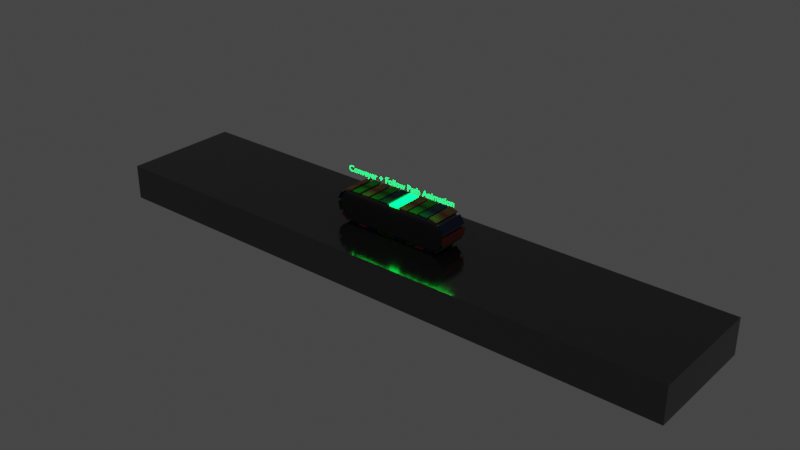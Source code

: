# Source: Conveyer.blend  (saved by Blender 3.6.11; exported with 4.5.12 LTS)
import bpy
from mathutils import Matrix  # noqa: F401  (used for matrix-valued properties, if any)

bpy.ops.wm.read_factory_settings(use_empty=True)
scene = bpy.context.scene
scene.name = 'Scene'

# ---- collections
col_collection_1 = bpy.data.collections.new('Collection 1'); scene.collection.children.link(col_collection_1)
col_collection_1.hide_render = True
col_collection_2 = bpy.data.collections.new('Collection 2'); scene.collection.children.link(col_collection_2)
col_collection_2.hide_render = True
col_collection_3 = bpy.data.collections.new('Collection 3'); scene.collection.children.link(col_collection_3)

# ---- materials (node trees are filled in below, after node groups)
mat_red = bpy.data.materials.new('red')
mat_red.use_transparent_shadow = False
mat_green = bpy.data.materials.new('green')
mat_green.use_transparent_shadow = False
mat_material = bpy.data.materials.new('Material')
mat_material.use_transparent_shadow = False
mat_blue = bpy.data.materials.new('blue')
mat_blue.alpha_threshold = 0.0
mat_blue.use_transparent_shadow = False
mat_blue.roughness = 0.5
mat_blue.line_color = (0.0, 0.0, 0.0, 1.0)
mat_text = bpy.data.materials.new('text')
mat_text.use_transparent_shadow = False

# ---- node groups
ng_auto_smooth = bpy.data.node_groups.new('Auto Smooth', 'GeometryNodeTree')
_s = ng_auto_smooth.interface.new_socket(name='Geometry', in_out='OUTPUT', socket_type='NodeSocketGeometry')
_s = ng_auto_smooth.interface.new_socket(name='Geometry', in_out='INPUT', socket_type='NodeSocketGeometry')
_s = ng_auto_smooth.interface.new_socket(name='Angle', in_out='INPUT', socket_type='NodeSocketFloat')
_s.subtype = 'ANGLE'
_s.min_value = 0.0
_s.max_value = 3.142
ng_auto_smooth.is_modifier = True
_N = ng_auto_smooth.nodes; _L = ng_auto_smooth.links
n0 = _N.new('NodeGroupOutput'); n0.name = 'Group Output'; n0.location = (480, -100)
n1 = _N.new('NodeGroupInput'); n1.name = 'Group Input'; n1.location = (-420, -300)
n2 = _N.new('NodeGroupInput'); n2.name = 'Group Input.001'; n2.location = (-60, -100)
n3 = _N.new('GeometryNodeSetShadeSmooth'); n3.name = 'Set Shade Smooth'; n3.location = (120, -100)
n3.domain = 'EDGE'
n4 = _N.new('GeometryNodeSetShadeSmooth'); n4.name = 'Set Shade Smooth.001'; n4.location = (300, -100)
n5 = _N.new('GeometryNodeInputMeshEdgeAngle'); n5.name = 'Edge Angle'; n5.location = (-420, -220)
n6 = _N.new('GeometryNodeInputEdgeSmooth'); n6.name = 'Is Edge Smooth'; n6.location = (-60, -160)
n7 = _N.new('GeometryNodeInputShadeSmooth'); n7.name = 'Is Face Smooth'; n7.location = (-240, -340)
n8 = _N.new('FunctionNodeBooleanMath'); n8.name = 'Boolean Math'; n8.location = (-60, -220)
n9 = _N.new('FunctionNodeCompare'); n9.name = 'Compare'; n9.location = (-240, -180)
n9.operation = 'LESS_EQUAL'
_L.new(n5.outputs[0], n9.inputs[0])
_L.new(n4.outputs[0], n0.inputs[0])
_L.new(n1.outputs[1], n9.inputs[1])
_L.new(n9.outputs[0], n8.inputs[0])
_L.new(n7.outputs[0], n8.inputs[1])
_L.new(n2.outputs[0], n3.inputs[0])
_L.new(n6.outputs[0], n3.inputs[1])
_L.new(n3.outputs[0], n4.inputs[0])
_L.new(n8.outputs[0], n3.inputs[2])
n0.is_active_output = True

# ---- material node trees
mat_red.use_nodes = True; mat_red.node_tree.nodes.clear()
_N = mat_red.node_tree.nodes; _L = mat_red.node_tree.links
n0 = _N.new('ShaderNodeBsdfPrincipled'); n0.name = 'Principled BSDF'; n0.location = (10, 300)
n0.distribution = 'GGX'
n0.subsurface_method = 'RANDOM_WALK_SKIN'
n0.inputs[0].default_value = (0.3685, 0.0517, 0.04558, 1.0)
n0.inputs[3].default_value = 1.45
n0.inputs[27].default_value = (0.0, 0.0, 0.0, 1.0)
n0.inputs[28].default_value = 1.0
n1 = _N.new('ShaderNodeOutputMaterial'); n1.name = 'Material Output'; n1.location = (300, 300)
_L.new(n0.outputs[0], n1.inputs[0])
n1.is_active_output = True
mat_green.use_nodes = True; mat_green.node_tree.nodes.clear()
_N = mat_green.node_tree.nodes; _L = mat_green.node_tree.links
n0 = _N.new('ShaderNodeBsdfPrincipled'); n0.name = 'Principled BSDF'; n0.location = (10, 300)
n0.distribution = 'GGX'
n0.subsurface_method = 'RANDOM_WALK_SKIN'
n0.inputs[0].default_value = (0.005838, 0.1293, 0.003297, 1.0)
n0.inputs[3].default_value = 1.45
n0.inputs[27].default_value = (0.0, 0.0, 0.0, 1.0)
n0.inputs[28].default_value = 1.0
n1 = _N.new('ShaderNodeOutputMaterial'); n1.name = 'Material Output'; n1.location = (300, 300)
_L.new(n0.outputs[0], n1.inputs[0])
n1.is_active_output = True
mat_material.use_nodes = True; mat_material.node_tree.nodes.clear()
_N = mat_material.node_tree.nodes; _L = mat_material.node_tree.links
n0 = _N.new('ShaderNodeBsdfPrincipled'); n0.name = 'Principled BSDF'; n0.location = (10, 300)
n0.distribution = 'GGX'
n0.subsurface_method = 'RANDOM_WALK_SKIN'
n0.inputs[0].default_value = (0.1439, 0.1439, 0.1439, 1.0)
n0.inputs[1].default_value = 0.8629
n0.inputs[2].default_value = 0.1296
n0.inputs[3].default_value = 1.45
n0.inputs[27].default_value = (0.0, 0.0, 0.0, 1.0)
n0.inputs[28].default_value = 1.0
n1 = _N.new('ShaderNodeOutputMaterial'); n1.name = 'Material Output'; n1.location = (300, 300)
_L.new(n0.outputs[0], n1.inputs[0])
n1.is_active_output = True
mat_blue.use_nodes = True; mat_blue.node_tree.nodes.clear()
_N = mat_blue.node_tree.nodes; _L = mat_blue.node_tree.links
n0 = _N.new('ShaderNodeOutputMaterial'); n0.name = 'Material Output'; n0.location = (300, 300)
n1 = _N.new('ShaderNodeBsdfPrincipled'); n1.name = 'Principled BSDF'; n1.location = (10, 300)
n1.distribution = 'GGX'
n1.subsurface_method = 'RANDOM_WALK_SKIN'
n1.inputs[0].default_value = (0.003745, 0.01548, 0.1123, 1.0)
n1.inputs[3].default_value = 1.45
n1.inputs[27].default_value = (0.0, 0.0, 0.0, 1.0)
n1.inputs[28].default_value = 1.0
_L.new(n1.outputs[0], n0.inputs[0])
n0.is_active_output = True
mat_text.use_nodes = True; mat_text.node_tree.nodes.clear()
_N = mat_text.node_tree.nodes; _L = mat_text.node_tree.links
n0 = _N.new('ShaderNodeBsdfPrincipled'); n0.name = 'Principled BSDF'; n0.location = (10, 300)
n0.distribution = 'GGX'
n0.subsurface_method = 'RANDOM_WALK_SKIN'
n0.inputs[0].default_value = (0.003153, 0.1189, 0.0, 1.0)
n0.inputs[3].default_value = 1.45
n0.inputs[27].default_value = (0.0, 1.0, 0.05899, 1.0)
n0.inputs[28].default_value = 10.1
n1 = _N.new('ShaderNodeOutputMaterial'); n1.name = 'Material Output'; n1.location = (300, 300)
_L.new(n0.outputs[0], n1.inputs[0])
n1.is_active_output = True

# ---- world
world_world = bpy.data.worlds.new('World'); scene.world = world_world
world_world.use_nodes = True; world_world.node_tree.nodes.clear()
_N = world_world.node_tree.nodes; _L = world_world.node_tree.links
n0 = _N.new('ShaderNodeOutputWorld'); n0.name = 'World Output'; n0.location = (300, 300)
n1 = _N.new('ShaderNodeBackground'); n1.name = 'Background'; n1.location = (10, 300)
n1.inputs[0].default_value = (0.05088, 0.05088, 0.05088, 1.0)
_L.new(n1.outputs[0], n0.inputs[0])
n0.is_active_output = True
world_world.color = (0.05088, 0.05088, 0.05088)
world_world.use_sun_shadow = False
world_world.sun_shadow_jitter_overblur = 0.0

# ---- meshes
me_cube_001 = bpy.data.meshes.new('Cube.001')
me_cube_001.from_pydata([(-0.2886, -0.4808, -0.03784), (-0.2886, -0.4808, 0.03784), (-0.2886, 0.4808, -0.03784), (-0.2886, 0.4808, 0.03784), (0.2886, -0.4808, -0.03784), (0.2886, -0.4808, 0.03784), (0.2886, 0.4808, -0.03784), (0.2886, 0.4808, 0.03784), (0.1924, 0.4808, -0.03784), (0.09621, 0.4808, -0.03784), (-5.922e-09, 0.4808, -0.03784), (-0.09621, 0.4808, -0.03784), (-0.1924, 0.4808, -0.03784), (-0.1924, 0.4808, 0.03784), (-0.09621, 0.4808, 0.03784), (7.559e-09, 0.4808, 0.03784), (0.09621, 0.4808, 0.03784), (0.1924, 0.4808, 0.03784), (-0.1924, -0.4808, -0.03784), (-0.09621, -0.4808, -0.03784), (7.559e-09, -0.4808, -0.03784), (0.09621, -0.4808, -0.03784), (0.1924, -0.4808, -0.03784), (0.1924, -0.4808, 0.03784), (0.09621, -0.4808, 0.03784), (-5.922e-09, -0.4808, 0.03784), (-0.09621, -0.4808, 0.03784), (-0.1924, -0.4808, 0.03784)], [], [(0, 1, 3, 2), (8, 17, 7, 6), (6, 7, 5, 4), (18, 27, 1, 0), (8, 6, 4, 22), (13, 3, 1, 27), (7, 17, 23, 5), (17, 16, 24, 23), (16, 15, 25, 24), (15, 14, 26, 25), (14, 13, 27, 26), (2, 12, 18, 0), (12, 11, 19, 18), (11, 10, 20, 19), (10, 9, 21, 20), (9, 8, 22, 21), (4, 5, 23, 22), (22, 23, 24, 21), (21, 24, 25, 20), (20, 25, 26, 19), (19, 26, 27, 18), (2, 3, 13, 12), (12, 13, 14, 11), (11, 14, 15, 10), (10, 15, 16, 9), (9, 16, 17, 8)])
_uv = me_cube_001.uv_layers.new(name='UVMap')
_uv.uv.foreach_set('vector', [0.375, 0.0, 0.625, 0.0, 0.625, 0.25, 0.375, 0.25, 0.375, 0.4583, 0.625, 0.4583, 0.625, 0.5, 0.375, 0.5, 0.375, 0.5, 0.625, 0.5, 0.625, 0.75, 0.375, 0.75, 0.375, 0.9583, 0.625, 0.9583, 0.625, 1.0, 0.375, 1.0, 0.3333, 0.5, 0.375, 0.5, 0.375, 0.75, 0.3333, 0.75, 0.8333, 0.5, 0.875, 0.5, 0.875, 0.75, 0.8333, 0.75, 0.625, 0.5, 0.6667, 0.5, 0.6667, 0.75, 0.625, 0.75, 0.6667, 0.5, 0.7083, 0.5, 0.7083, 0.75, 0.6667, 0.75, 0.7083, 0.5, 0.75, 0.5, 0.75, 0.75, 0.7083, 0.75, 0.75, 0.5, 0.7917, 0.5, 0.7917, 0.75, 0.75, 0.75, 0.7917, 0.5, 0.8333, 0.5, 0.8333, 0.75, 0.7917, 0.75, 0.125, 0.5, 0.1667, 0.5, 0.1667, 0.75, 0.125, 0.75, 0.1667, 0.5, 0.2083, 0.5, 0.2083, 0.75, 0.1667, 0.75, 0.2083, 0.5, 0.25, 0.5, 0.25, 0.75, 0.2083, 0.75, 0.25, 0.5, 0.2917, 0.5, 0.2917, 0.75, 0.25, 0.75, 0.2917, 0.5, 0.3333, 0.5, 0.3333, 0.75, 0.2917, 0.75, 0.375, 0.75, 0.625, 0.75, 0.625, 0.7917, 0.375, 0.7917, 0.375, 0.7917, 0.625, 0.7917, 0.625, 0.8333, 0.375, 0.8333, 0.375, 0.8333, 0.625, 0.8333, 0.625, 0.875, 0.375, 0.875, 0.375, 0.875, 0.625, 0.875, 0.625, 0.9167, 0.375, 0.9167, 0.375, 0.9167, 0.625, 0.9167, 0.625, 0.9583, 0.375, 0.9583, 0.375, 0.25, 0.625, 0.25, 0.625, 0.2917, 0.375, 0.2917, 0.375, 0.2917, 0.625, 0.2917, 0.625, 0.3333, 0.375, 0.3333, 0.375, 0.3333, 0.625, 0.3333, 0.625, 0.375, 0.375, 0.375, 0.375, 0.375, 0.625, 0.375, 0.625, 0.4167, 0.375, 0.4167, 0.375, 0.4167, 0.625, 0.4167, 0.625, 0.4583, 0.375, 0.4583])
me_cube_001.materials.append(mat_red)
me_cube_001.update()
me_suzanne = bpy.data.meshes.new('Suzanne')
me_suzanne.from_pydata([(0.4375, -0.7656, 0.1641), (-0.4375, -0.7656, 0.1641), (0.5, -0.6875, 0.09375), (-0.5, -0.6875, 0.09375), (0.5469, -0.5781, 0.05469), (-0.5469, -0.5781, 0.05469), (0.3516, -0.6172, -0.02344), (-0.3516, -0.6172, -0.02344), (0.3516, -0.7188, 0.03125), (-0.3516, -0.7188, 0.03125), (0.3516, -0.7812, 0.1328), (-0.3516, -0.7812, 0.1328), (0.2734, -0.7969, 0.1641), (-0.2734, -0.7969, 0.1641), (0.2031, -0.7422, 0.09375), (-0.2031, -0.7422, 0.09375), (0.1562, -0.6484, 0.05469), (-0.1562, -0.6484, 0.05469), (0.07812, -0.6562, 0.2422), (-0.07812, -0.6562, 0.2422), (0.1406, -0.7422, 0.2422), (-0.1406, -0.7422, 0.2422), (0.2422, -0.7969, 0.2422), (-0.2422, -0.7969, 0.2422), (0.2734, -0.7969, 0.3281), (-0.2734, -0.7969, 0.3281), (0.2031, -0.7422, 0.3906), (-0.2031, -0.7422, 0.3906), (0.1562, -0.6484, 0.4375), (-0.1562, -0.6484, 0.4375), (0.3516, -0.6172, 0.5156), (-0.3516, -0.6172, 0.5156), (0.3516, -0.7188, 0.4531), (-0.3516, -0.7188, 0.4531), (0.3516, -0.7812, 0.3594), (-0.3516, -0.7812, 0.3594), (0.4375, -0.7656, 0.3281), (-0.4375, -0.7656, 0.3281), (0.5, -0.6875, 0.3906), (-0.5, -0.6875, 0.3906), (0.5469, -0.5781, 0.4375), (-0.5469, -0.5781, 0.4375), (0.625, -0.5625, 0.2422), (-0.625, -0.5625, 0.2422), (0.5625, -0.6719, 0.2422), (-0.5625, -0.6719, 0.2422), (0.4688, -0.7578, 0.2422), (-0.4688, -0.7578, 0.2422), (0.4766, -0.7734, 0.2422), (-0.4766, -0.7734, 0.2422), (0.4453, -0.7812, 0.3359), (-0.4453, -0.7812, 0.3359), (0.3516, -0.8047, 0.375), (-0.3516, -0.8047, 0.375), (0.2656, -0.8203, 0.3359), (-0.2656, -0.8203, 0.3359), (0.2266, -0.8203, 0.2422), (-0.2266, -0.8203, 0.2422), (0.2656, -0.8203, 0.1562), (-0.2656, -0.8203, 0.1562), (0.3516, -0.8281, 0.2422), (-0.3516, -0.8281, 0.2422), (0.3516, -0.8047, 0.1172), (-0.3516, -0.8047, 0.1172), (0.4453, -0.7812, 0.1562), (-0.4453, -0.7812, 0.1562), (0.0, -0.7422, 0.4297), (0.0, -0.8203, 0.3516), (0.0, -0.7344, -0.6797), (0.0, -0.7812, -0.3203), (0.0, -0.7969, -0.1875), (0.0, -0.7188, -0.7734), (0.0, -0.6016, 0.4062), (0.0, -0.5703, 0.5703), (0.0, 0.5469, 0.8984), (0.0, 0.8516, 0.5625), (0.0, 0.8281, 0.07031), (0.0, 0.3516, -0.3828), (0.2031, -0.5625, -0.1875), (-0.2031, -0.5625, -0.1875), (0.3125, -0.5703, -0.4375), (-0.3125, -0.5703, -0.4375), (0.3516, -0.5703, -0.6953), (-0.3516, -0.5703, -0.6953), (0.3672, -0.5312, -0.8906), (-0.3672, -0.5312, -0.8906), (0.3281, -0.5234, -0.9453), (-0.3281, -0.5234, -0.9453), (0.1797, -0.5547, -0.9688), (-0.1797, -0.5547, -0.9688), (0.0, -0.5781, -0.9844), (0.4375, -0.5312, -0.1406), (-0.4375, -0.5312, -0.1406), (0.6328, -0.5391, -0.03906), (-0.6328, -0.5391, -0.03906), (0.8281, -0.4453, 0.1484), (-0.8281, -0.4453, 0.1484), (0.8594, -0.5938, 0.4297), (-0.8594, -0.5938, 0.4297), (0.7109, -0.625, 0.4844), (-0.7109, -0.625, 0.4844), (0.4922, -0.6875, 0.6016), (-0.4922, -0.6875, 0.6016), (0.3203, -0.7344, 0.7578), (-0.3203, -0.7344, 0.7578), (0.1562, -0.7578, 0.7188), (-0.1562, -0.7578, 0.7188), (0.0625, -0.75, 0.4922), (-0.0625, -0.75, 0.4922), (0.1641, -0.7734, 0.4141), (-0.1641, -0.7734, 0.4141), (0.125, -0.7656, 0.3047), (-0.125, -0.7656, 0.3047), (0.2031, -0.7422, 0.09375), (-0.2031, -0.7422, 0.09375), (0.375, -0.7031, 0.01562), (-0.375, -0.7031, 0.01562), (0.4922, -0.6719, 0.0625), (-0.4922, -0.6719, 0.0625), (0.625, -0.6484, 0.1875), (-0.625, -0.6484, 0.1875), (0.6406, -0.6484, 0.2969), (-0.6406, -0.6484, 0.2969), (0.6016, -0.6641, 0.375), (-0.6016, -0.6641, 0.375), (0.4297, -0.7188, 0.4375), (-0.4297, -0.7188, 0.4375), (0.25, -0.7578, 0.4688), (-0.25, -0.7578, 0.4688), (0.0, -0.7344, -0.7656), (0.1094, -0.7344, -0.7188), (-0.1094, -0.7344, -0.7188), (0.1172, -0.7109, -0.8359), (-0.1172, -0.7109, -0.8359), (0.0625, -0.6953, -0.8828), (-0.0625, -0.6953, -0.8828), (0.0, -0.6875, -0.8906), (0.0, -0.75, -0.1953), (0.0, -0.7422, -0.1406), (0.1016, -0.7422, -0.1484), (-0.1016, -0.7422, -0.1484), (0.125, -0.75, -0.2266), (-0.125, -0.75, -0.2266), (0.08594, -0.7422, -0.2891), (-0.08594, -0.7422, -0.2891), (0.3984, -0.6719, -0.04688), (-0.3984, -0.6719, -0.04688), (0.6172, -0.625, 0.05469), (-0.6172, -0.625, 0.05469), (0.7266, -0.6016, 0.2031), (-0.7266, -0.6016, 0.2031), (0.7422, -0.6562, 0.375), (-0.7422, -0.6562, 0.375), (0.6875, -0.7266, 0.4141), (-0.6875, -0.7266, 0.4141), (0.4375, -0.7969, 0.5469), (-0.4375, -0.7969, 0.5469), (0.3125, -0.8359, 0.6406), (-0.3125, -0.8359, 0.6406), (0.2031, -0.8516, 0.6172), (-0.2031, -0.8516, 0.6172), (0.1016, -0.8438, 0.4297), (-0.1016, -0.8438, 0.4297), (0.125, -0.8125, -0.1016), (-0.125, -0.8125, -0.1016), (0.2109, -0.7109, -0.4453), (-0.2109, -0.7109, -0.4453), (0.25, -0.6875, -0.7031), (-0.25, -0.6875, -0.7031), (0.2656, -0.6641, -0.8203), (-0.2656, -0.6641, -0.8203), (0.2344, -0.6328, -0.9141), (-0.2344, -0.6328, -0.9141), (0.1641, -0.6328, -0.9297), (-0.1641, -0.6328, -0.9297), (0.0, -0.6406, -0.9453), (0.0, -0.7266, 0.04688), (0.0, -0.7656, 0.2109), (0.3281, -0.7422, 0.4766), (-0.3281, -0.7422, 0.4766), (0.1641, -0.75, 0.1406), (-0.1641, -0.75, 0.1406), (0.1328, -0.7578, 0.2109), (-0.1328, -0.7578, 0.2109), (0.1172, -0.7344, -0.6875), (-0.1172, -0.7344, -0.6875), (0.07812, -0.75, -0.4453), (-0.07812, -0.75, -0.4453), (0.0, -0.75, -0.4453), (0.0, -0.7422, -0.3281), (0.09375, -0.7812, -0.2734), (-0.09375, -0.7812, -0.2734), (0.1328, -0.7969, -0.2266), (-0.1328, -0.7969, -0.2266), (0.1094, -0.7812, -0.1328), (-0.1094, -0.7812, -0.1328), (0.03906, -0.7812, -0.125), (-0.03906, -0.7812, -0.125), (0.0, -0.8281, -0.2031), (0.04688, -0.8125, -0.1484), (-0.04688, -0.8125, -0.1484), (0.09375, -0.8125, -0.1562), (-0.09375, -0.8125, -0.1562), (0.1094, -0.8281, -0.2266), (-0.1094, -0.8281, -0.2266), (0.07812, -0.8047, -0.25), (-0.07812, -0.8047, -0.25), (0.0, -0.8047, -0.2891), (0.2578, -0.5547, -0.3125), (-0.2578, -0.5547, -0.3125), (0.1641, -0.7109, -0.2422), (-0.1641, -0.7109, -0.2422), (0.1797, -0.7109, -0.3125), (-0.1797, -0.7109, -0.3125), (0.2344, -0.5547, -0.25), (-0.2344, -0.5547, -0.25), (0.0, -0.6875, -0.875), (0.04688, -0.6875, -0.8672), (-0.04688, -0.6875, -0.8672), (0.09375, -0.7109, -0.8203), (-0.09375, -0.7109, -0.8203), (0.09375, -0.7266, -0.7422), (-0.09375, -0.7266, -0.7422), (0.0, -0.6562, -0.7812), (0.09375, -0.6641, -0.75), (-0.09375, -0.6641, -0.75), (0.09375, -0.6406, -0.8125), (-0.09375, -0.6406, -0.8125), (0.04688, -0.6328, -0.8516), (-0.04688, -0.6328, -0.8516), (0.0, -0.6328, -0.8594), (0.1719, -0.7812, 0.2188), (-0.1719, -0.7812, 0.2188), (0.1875, -0.7734, 0.1562), (-0.1875, -0.7734, 0.1562), (0.3359, -0.7578, 0.4297), (-0.3359, -0.7578, 0.4297), (0.2734, -0.7734, 0.4219), (-0.2734, -0.7734, 0.4219), (0.4219, -0.7734, 0.3984), (-0.4219, -0.7734, 0.3984), (0.5625, -0.6953, 0.3516), (-0.5625, -0.6953, 0.3516), (0.5859, -0.6875, 0.2891), (-0.5859, -0.6875, 0.2891), (0.5781, -0.6797, 0.1953), (-0.5781, -0.6797, 0.1953), (0.4766, -0.7188, 0.1016), (-0.4766, -0.7188, 0.1016), (0.375, -0.7422, 0.0625), (-0.375, -0.7422, 0.0625), (0.2266, -0.7812, 0.1094), (-0.2266, -0.7812, 0.1094), (0.1797, -0.7812, 0.2969), (-0.1797, -0.7812, 0.2969), (0.2109, -0.7812, 0.375), (-0.2109, -0.7812, 0.375), (0.2344, -0.7578, 0.3594), (-0.2344, -0.7578, 0.3594), (0.1953, -0.7578, 0.2969), (-0.1953, -0.7578, 0.2969), (0.2422, -0.7578, 0.125), (-0.2422, -0.7578, 0.125), (0.375, -0.7266, 0.08594), (-0.375, -0.7266, 0.08594), (0.4609, -0.7031, 0.1172), (-0.4609, -0.7031, 0.1172), (0.5469, -0.6719, 0.2109), (-0.5469, -0.6719, 0.2109), (0.5547, -0.6719, 0.2812), (-0.5547, -0.6719, 0.2812), (0.5312, -0.6797, 0.3359), (-0.5312, -0.6797, 0.3359), (0.4141, -0.75, 0.3906), (-0.4141, -0.75, 0.3906), (0.2812, -0.7656, 0.3984), (-0.2812, -0.7656, 0.3984), (0.3359, -0.75, 0.4062), (-0.3359, -0.75, 0.4062), (0.2031, -0.75, 0.1719), (-0.2031, -0.75, 0.1719), (0.1953, -0.75, 0.2266), (-0.1953, -0.75, 0.2266), (0.1094, -0.6094, 0.4609), (-0.1094, -0.6094, 0.4609), (0.1953, -0.6172, 0.6641), (-0.1953, -0.6172, 0.6641), (0.3359, -0.5938, 0.6875), (-0.3359, -0.5938, 0.6875), (0.4844, -0.5547, 0.5547), (-0.4844, -0.5547, 0.5547), (0.6797, -0.4922, 0.4531), (-0.6797, -0.4922, 0.4531), (0.7969, -0.4609, 0.4062), (-0.7969, -0.4609, 0.4062), (0.7734, -0.375, 0.1641), (-0.7734, -0.375, 0.1641), (0.6016, -0.4141, 0.0), (-0.6016, -0.4141, 0.0), (0.4375, -0.4688, -0.09375), (-0.4375, -0.4688, -0.09375), (0.0, -0.2891, 0.8984), (0.0, 0.07812, 0.9844), (0.0, 0.6719, -0.1953), (0.0, -0.1875, -0.4609), (0.0, -0.4609, -0.9766), (0.0, -0.3438, -0.8047), (0.0, -0.3203, -0.5703), (0.0, -0.2812, -0.4844), (0.8516, -0.05469, 0.2344), (-0.8516, -0.05469, 0.2344), (0.8594, 0.04688, 0.3203), (-0.8594, 0.04688, 0.3203), (0.7734, 0.4375, 0.2656), (-0.7734, 0.4375, 0.2656), (0.4609, 0.7031, 0.4375), (-0.4609, 0.7031, 0.4375), (0.7344, -0.07031, -0.04688), (-0.7344, -0.07031, -0.04688), (0.5938, 0.1641, -0.125), (-0.5938, 0.1641, -0.125), (0.6406, 0.4297, -0.007812), (-0.6406, 0.4297, -0.007812), (0.3359, 0.6641, 0.05469), (-0.3359, 0.6641, 0.05469), (0.2344, -0.4062, -0.3516), (-0.2344, -0.4062, -0.3516), (0.1797, -0.2578, -0.4141), (-0.1797, -0.2578, -0.4141), (0.2891, -0.3828, -0.7109), (-0.2891, -0.3828, -0.7109), (0.25, -0.3906, -0.5), (-0.25, -0.3906, -0.5), (0.3281, -0.3984, -0.9141), (-0.3281, -0.3984, -0.9141), (0.1406, -0.3672, -0.7578), (-0.1406, -0.3672, -0.7578), (0.125, -0.3594, -0.5391), (-0.125, -0.3594, -0.5391), (0.1641, -0.4375, -0.9453), (-0.1641, -0.4375, -0.9453), (0.2188, -0.4297, -0.2812), (-0.2188, -0.4297, -0.2812), (0.2109, -0.4688, -0.2266), (-0.2109, -0.4688, -0.2266), (0.2031, -0.5, -0.1719), (-0.2031, -0.5, -0.1719), (0.2109, -0.1641, -0.3906), (-0.2109, -0.1641, -0.3906), (0.2969, 0.2656, -0.3125), (-0.2969, 0.2656, -0.3125), (0.3438, 0.5391, -0.1484), (-0.3438, 0.5391, -0.1484), (0.4531, 0.3828, 0.8672), (-0.4531, 0.3828, 0.8672), (0.4531, 0.07031, 0.9297), (-0.4531, 0.07031, 0.9297), (0.4531, -0.2344, 0.8516), (-0.4531, -0.2344, 0.8516), (0.4609, -0.4297, 0.5234), (-0.4609, -0.4297, 0.5234), (0.7266, -0.3359, 0.4062), (-0.7266, -0.3359, 0.4062), (0.6328, -0.2812, 0.4531), (-0.6328, -0.2812, 0.4531), (0.6406, -0.05469, 0.7031), (-0.6406, -0.05469, 0.7031), (0.7969, -0.125, 0.5625), (-0.7969, -0.125, 0.5625), (0.7969, 0.1172, 0.6172), (-0.7969, 0.1172, 0.6172), (0.6406, 0.1953, 0.75), (-0.6406, 0.1953, 0.75), (0.6406, 0.4453, 0.6797), (-0.6406, 0.4453, 0.6797), (0.7969, 0.3594, 0.5391), (-0.7969, 0.3594, 0.5391), (0.6172, 0.5859, 0.3281), (-0.6172, 0.5859, 0.3281), (0.4844, 0.5469, 0.02344), (-0.4844, 0.5469, 0.02344), (0.8203, 0.2031, 0.3281), (-0.8203, 0.2031, 0.3281), (0.4062, -0.1484, -0.1719), (-0.4062, -0.1484, -0.1719), (0.4297, 0.2109, -0.1953), (-0.4297, 0.2109, -0.1953), (0.8906, 0.2344, 0.4062), (-0.8906, 0.2344, 0.4062), (0.7734, 0.125, -0.1406), (-0.7734, 0.125, -0.1406), (1.039, 0.3281, -0.1016), (-1.039, 0.3281, -0.1016), (1.281, 0.4297, 0.05469), (-1.281, 0.4297, 0.05469), (1.352, 0.4219, 0.3203), (-1.352, 0.4219, 0.3203), (1.234, 0.4219, 0.5078), (-1.234, 0.4219, 0.5078), (1.023, 0.3125, 0.4766), (-1.023, 0.3125, 0.4766), (1.016, 0.2891, 0.4141), (-1.016, 0.2891, 0.4141), (1.188, 0.3906, 0.4375), (-1.188, 0.3906, 0.4375), (1.266, 0.4062, 0.2891), (-1.266, 0.4062, 0.2891), (1.211, 0.4062, 0.07812), (-1.211, 0.4062, 0.07812), (1.031, 0.3047, -0.03906), (-1.031, 0.3047, -0.03906), (0.8281, 0.1328, -0.07031), (-0.8281, 0.1328, -0.07031), (0.9219, 0.2188, 0.3594), (-0.9219, 0.2188, 0.3594), (0.9453, 0.2891, 0.3047), (-0.9453, 0.2891, 0.3047), (0.8828, 0.2109, -0.02344), (-0.8828, 0.2109, -0.02344), (1.039, 0.3672, 0.0), (-1.039, 0.3672, 0.0), (1.188, 0.4453, 0.09375), (-1.188, 0.4453, 0.09375), (1.234, 0.4453, 0.25), (-1.234, 0.4453, 0.25), (1.172, 0.4375, 0.3594), (-1.172, 0.4375, 0.3594), (1.023, 0.3594, 0.3438), (-1.023, 0.3594, 0.3438), (0.8438, 0.2109, 0.2891), (-0.8438, 0.2109, 0.2891), (0.8359, 0.2734, 0.1719), (-0.8359, 0.2734, 0.1719), (0.7578, 0.2734, 0.09375), (-0.7578, 0.2734, 0.09375), (0.8203, 0.2734, 0.08594), (-0.8203, 0.2734, 0.08594), (0.8438, 0.2734, 0.01562), (-0.8438, 0.2734, 0.01562), (0.8125, 0.2734, -0.01562), (-0.8125, 0.2734, -0.01562), (0.7266, 0.07031, 0.0), (-0.7266, 0.07031, 0.0), (0.7188, 0.1719, -0.02344), (-0.7188, 0.1719, -0.02344), (0.7188, 0.1875, 0.03906), (-0.7188, 0.1875, 0.03906), (0.7969, 0.2109, 0.2031), (-0.7969, 0.2109, 0.2031), (0.8906, 0.2656, 0.2422), (-0.8906, 0.2656, 0.2422), (0.8906, 0.3203, 0.2344), (-0.8906, 0.3203, 0.2344), (0.8125, 0.3203, -0.01562), (-0.8125, 0.3203, -0.01562), (0.8516, 0.3203, 0.01562), (-0.8516, 0.3203, 0.01562), (0.8281, 0.3203, 0.07812), (-0.8281, 0.3203, 0.07812), (0.7656, 0.3203, 0.09375), (-0.7656, 0.3203, 0.09375), (0.8438, 0.3203, 0.1719), (-0.8438, 0.3203, 0.1719), (1.039, 0.4141, 0.3281), (-1.039, 0.4141, 0.3281), (1.188, 0.4844, 0.3438), (-1.188, 0.4844, 0.3438), (1.258, 0.4922, 0.2422), (-1.258, 0.4922, 0.2422), (1.211, 0.4844, 0.08594), (-1.211, 0.4844, 0.08594), (1.047, 0.4219, 0.0), (-1.047, 0.4219, 0.0), (0.8828, 0.2656, -0.01562), (-0.8828, 0.2656, -0.01562), (0.9531, 0.3438, 0.2891), (-0.9531, 0.3438, 0.2891), (0.8906, 0.3281, 0.1094), (-0.8906, 0.3281, 0.1094), (0.9375, 0.3359, 0.0625), (-0.9375, 0.3359, 0.0625), (1.0, 0.3672, 0.125), (-1.0, 0.3672, 0.125), (0.9609, 0.3516, 0.1719), (-0.9609, 0.3516, 0.1719), (1.016, 0.375, 0.2344), (-1.016, 0.375, 0.2344), (1.055, 0.3828, 0.1875), (-1.055, 0.3828, 0.1875), (1.109, 0.3906, 0.2109), (-1.109, 0.3906, 0.2109), (1.086, 0.3906, 0.2734), (-1.086, 0.3906, 0.2734), (1.023, 0.4844, 0.4375), (-1.023, 0.4844, 0.4375), (1.25, 0.5469, 0.4688), (-1.25, 0.5469, 0.4688), (1.367, 0.5, 0.2969), (-1.367, 0.5, 0.2969), (1.312, 0.5312, 0.05469), (-1.312, 0.5312, 0.05469), (1.039, 0.4922, -0.08594), (-1.039, 0.4922, -0.08594), (0.7891, 0.3281, -0.125), (-0.7891, 0.3281, -0.125), (0.8594, 0.3828, 0.3828), (-0.8594, 0.3828, 0.3828)], [], [(46, 0, 2, 44), (3, 1, 47, 45), (44, 2, 4, 42), (5, 3, 45, 43), (2, 8, 6, 4), (7, 9, 3, 5), (0, 10, 8, 2), (9, 11, 1, 3), (10, 12, 14, 8), (15, 13, 11, 9), (8, 14, 16, 6), (17, 15, 9, 7), (14, 20, 18, 16), (19, 21, 15, 17), (12, 22, 20, 14), (21, 23, 13, 15), (22, 24, 26, 20), (27, 25, 23, 21), (20, 26, 28, 18), (29, 27, 21, 19), (26, 32, 30, 28), (31, 33, 27, 29), (24, 34, 32, 26), (33, 35, 25, 27), (34, 36, 38, 32), (39, 37, 35, 33), (32, 38, 40, 30), (41, 39, 33, 31), (38, 44, 42, 40), (43, 45, 39, 41), (36, 46, 44, 38), (45, 47, 37, 39), (46, 36, 50, 48), (51, 37, 47, 49), (36, 34, 52, 50), (53, 35, 37, 51), (34, 24, 54, 52), (55, 25, 35, 53), (24, 22, 56, 54), (57, 23, 25, 55), (22, 12, 58, 56), (59, 13, 23, 57), (12, 10, 62, 58), (63, 11, 13, 59), (10, 0, 64, 62), (65, 1, 11, 63), (0, 46, 48, 64), (49, 47, 1, 65), (60, 64, 48), (49, 65, 61), (62, 64, 60), (61, 65, 63), (60, 58, 62), (63, 59, 61), (60, 56, 58), (59, 57, 61), (60, 54, 56), (57, 55, 61), (60, 52, 54), (55, 53, 61), (60, 50, 52), (53, 51, 61), (60, 48, 50), (51, 49, 61), (88, 173, 175, 90), (175, 174, 89, 90), (86, 171, 173, 88), (174, 172, 87, 89), (84, 169, 171, 86), (172, 170, 85, 87), (82, 167, 169, 84), (170, 168, 83, 85), (80, 165, 167, 82), (168, 166, 81, 83), (78, 91, 145, 163), (146, 92, 79, 164), (91, 93, 147, 145), (148, 94, 92, 146), (93, 95, 149, 147), (150, 96, 94, 148), (95, 97, 151, 149), (152, 98, 96, 150), (97, 99, 153, 151), (154, 100, 98, 152), (99, 101, 155, 153), (156, 102, 100, 154), (101, 103, 157, 155), (158, 104, 102, 156), (103, 105, 159, 157), (160, 106, 104, 158), (105, 107, 161, 159), (162, 108, 106, 160), (107, 66, 67, 161), (67, 66, 108, 162), (109, 127, 159, 161), (160, 128, 110, 162), (127, 178, 157, 159), (158, 179, 128, 160), (125, 155, 157, 178), (158, 156, 126, 179), (123, 153, 155, 125), (156, 154, 124, 126), (121, 151, 153, 123), (154, 152, 122, 124), (119, 149, 151, 121), (152, 150, 120, 122), (117, 147, 149, 119), (150, 148, 118, 120), (115, 145, 147, 117), (148, 146, 116, 118), (113, 163, 145, 115), (146, 164, 114, 116), (113, 180, 176, 163), (176, 181, 114, 164), (109, 161, 67, 111), (67, 162, 110, 112), (111, 67, 177, 182), (177, 67, 112, 183), (176, 180, 182, 177), (183, 181, 176, 177), (134, 136, 175, 173), (175, 136, 135, 174), (132, 134, 173, 171), (174, 135, 133, 172), (130, 132, 171, 169), (172, 133, 131, 170), (165, 186, 184, 167), (185, 187, 166, 168), (130, 169, 167, 184), (168, 170, 131, 185), (143, 189, 188, 186), (188, 189, 144, 187), (184, 186, 188, 68), (188, 187, 185, 68), (129, 130, 184, 68), (185, 131, 129, 68), (141, 192, 190, 143), (191, 193, 142, 144), (139, 194, 192, 141), (193, 195, 140, 142), (138, 196, 194, 139), (195, 197, 138, 140), (137, 70, 196, 138), (197, 70, 137, 138), (189, 143, 190, 69), (191, 144, 189, 69), (69, 190, 205, 207), (206, 191, 69, 207), (70, 198, 199, 196), (200, 198, 70, 197), (196, 199, 201, 194), (202, 200, 197, 195), (194, 201, 203, 192), (204, 202, 195, 193), (192, 203, 205, 190), (206, 204, 193, 191), (198, 203, 201, 199), (202, 204, 198, 200), (198, 207, 205, 203), (206, 207, 198, 204), (138, 139, 163, 176), (164, 140, 138, 176), (139, 141, 210, 163), (211, 142, 140, 164), (141, 143, 212, 210), (213, 144, 142, 211), (143, 186, 165, 212), (166, 187, 144, 213), (80, 208, 212, 165), (213, 209, 81, 166), (208, 214, 210, 212), (211, 215, 209, 213), (78, 163, 210, 214), (211, 164, 79, 215), (130, 129, 71, 221), (71, 129, 131, 222), (132, 130, 221, 219), (222, 131, 133, 220), (134, 132, 219, 217), (220, 133, 135, 218), (136, 134, 217, 216), (218, 135, 136, 216), (216, 217, 228, 230), (229, 218, 216, 230), (217, 219, 226, 228), (227, 220, 218, 229), (219, 221, 224, 226), (225, 222, 220, 227), (221, 71, 223, 224), (223, 71, 222, 225), (223, 230, 228, 224), (229, 230, 223, 225), (224, 228, 226), (227, 229, 225), (182, 180, 233, 231), (234, 181, 183, 232), (111, 182, 231, 253), (232, 183, 112, 254), (109, 111, 253, 255), (254, 112, 110, 256), (180, 113, 251, 233), (252, 114, 181, 234), (113, 115, 249, 251), (250, 116, 114, 252), (115, 117, 247, 249), (248, 118, 116, 250), (117, 119, 245, 247), (246, 120, 118, 248), (119, 121, 243, 245), (244, 122, 120, 246), (121, 123, 241, 243), (242, 124, 122, 244), (123, 125, 239, 241), (240, 126, 124, 242), (125, 178, 235, 239), (236, 179, 126, 240), (178, 127, 237, 235), (238, 128, 179, 236), (127, 109, 255, 237), (256, 110, 128, 238), (237, 255, 257, 275), (258, 256, 238, 276), (235, 237, 275, 277), (276, 238, 236, 278), (239, 235, 277, 273), (278, 236, 240, 274), (241, 239, 273, 271), (274, 240, 242, 272), (243, 241, 271, 269), (272, 242, 244, 270), (245, 243, 269, 267), (270, 244, 246, 268), (247, 245, 267, 265), (268, 246, 248, 266), (249, 247, 265, 263), (266, 248, 250, 264), (251, 249, 263, 261), (264, 250, 252, 262), (233, 251, 261, 279), (262, 252, 234, 280), (255, 253, 259, 257), (260, 254, 256, 258), (253, 231, 281, 259), (282, 232, 254, 260), (231, 233, 279, 281), (280, 234, 232, 282), (66, 107, 283, 72), (284, 108, 66, 72), (107, 105, 285, 283), (286, 106, 108, 284), (105, 103, 287, 285), (288, 104, 106, 286), (103, 101, 289, 287), (290, 102, 104, 288), (101, 99, 291, 289), (292, 100, 102, 290), (99, 97, 293, 291), (294, 98, 100, 292), (97, 95, 295, 293), (296, 96, 98, 294), (95, 93, 297, 295), (298, 94, 96, 296), (93, 91, 299, 297), (300, 92, 94, 298), (307, 308, 327, 337), (328, 308, 307, 338), (306, 307, 337, 335), (338, 307, 306, 336), (305, 306, 335, 339), (336, 306, 305, 340), (88, 90, 305, 339), (305, 90, 89, 340), (86, 88, 339, 333), (340, 89, 87, 334), (84, 86, 333, 329), (334, 87, 85, 330), (82, 84, 329, 331), (330, 85, 83, 332), (329, 335, 337, 331), (338, 336, 330, 332), (329, 333, 339, 335), (340, 334, 330, 336), (325, 331, 337, 327), (338, 332, 326, 328), (80, 82, 331, 325), (332, 83, 81, 326), (208, 341, 343, 214), (344, 342, 209, 215), (80, 325, 341, 208), (342, 326, 81, 209), (78, 214, 343, 345), (344, 215, 79, 346), (78, 345, 299, 91), (300, 346, 79, 92), (76, 323, 351, 303), (352, 324, 76, 303), (303, 351, 349, 77), (350, 352, 303, 77), (77, 349, 347, 304), (348, 350, 77, 304), (304, 347, 327, 308), (328, 348, 304, 308), (325, 327, 347, 341), (348, 328, 326, 342), (295, 297, 317, 309), (318, 298, 296, 310), (75, 315, 323, 76), (324, 316, 75, 76), (301, 357, 355, 302), (356, 358, 301, 302), (302, 355, 353, 74), (354, 356, 302, 74), (74, 353, 315, 75), (316, 354, 74, 75), (291, 293, 361, 363), (362, 294, 292, 364), (363, 361, 367, 365), (368, 362, 364, 366), (365, 367, 369, 371), (370, 368, 366, 372), (371, 369, 375, 373), (376, 370, 372, 374), (313, 377, 373, 375), (374, 378, 314, 376), (315, 353, 373, 377), (374, 354, 316, 378), (353, 355, 371, 373), (372, 356, 354, 374), (355, 357, 365, 371), (366, 358, 356, 372), (357, 359, 363, 365), (364, 360, 358, 366), (289, 291, 363, 359), (364, 292, 290, 360), (73, 359, 357, 301), (358, 360, 73, 301), (283, 285, 287, 289), (288, 286, 284, 290), (283, 289, 359, 73), (360, 290, 284, 73), (72, 283, 73), (73, 284, 72), (293, 295, 309, 361), (310, 296, 294, 362), (309, 311, 367, 361), (368, 312, 310, 362), (311, 381, 369, 367), (370, 382, 312, 368), (313, 375, 369, 381), (370, 376, 314, 382), (347, 349, 385, 383), (386, 350, 348, 384), (317, 383, 385, 319), (386, 384, 318, 320), (297, 299, 383, 317), (384, 300, 298, 318), (299, 343, 341, 383), (342, 344, 300, 384), (341, 347, 383), (384, 348, 342), (299, 345, 343), (344, 346, 300), (313, 321, 379, 377), (380, 322, 314, 378), (315, 377, 379, 323), (380, 378, 316, 324), (319, 385, 379, 321), (380, 386, 320, 322), (349, 351, 379, 385), (380, 352, 350, 386), (323, 379, 351), (352, 380, 324), (399, 387, 413, 401), (414, 388, 400, 402), (399, 401, 403, 397), (404, 402, 400, 398), (397, 403, 405, 395), (406, 404, 398, 396), (395, 405, 407, 393), (408, 406, 396, 394), (393, 407, 409, 391), (410, 408, 394, 392), (391, 409, 411, 389), (412, 410, 392, 390), (409, 419, 417, 411), (418, 420, 410, 412), (407, 421, 419, 409), (420, 422, 408, 410), (405, 423, 421, 407), (422, 424, 406, 408), (403, 425, 423, 405), (424, 426, 404, 406), (401, 427, 425, 403), (426, 428, 402, 404), (401, 413, 415, 427), (416, 414, 402, 428), (317, 319, 443, 441), (444, 320, 318, 442), (319, 389, 411, 443), (412, 390, 320, 444), (309, 317, 441, 311), (442, 318, 310, 312), (381, 429, 413, 387), (414, 430, 382, 388), (411, 417, 439, 443), (440, 418, 412, 444), (437, 445, 443, 439), (444, 446, 438, 440), (433, 445, 437, 435), (438, 446, 434, 436), (431, 447, 445, 433), (446, 448, 432, 434), (429, 447, 431, 449), (432, 448, 430, 450), (413, 429, 449, 415), (450, 430, 414, 416), (311, 447, 429, 381), (430, 448, 312, 382), (311, 441, 445, 447), (446, 442, 312, 448), (441, 443, 445), (446, 444, 442), (415, 449, 451, 475), (452, 450, 416, 476), (449, 431, 461, 451), (462, 432, 450, 452), (431, 433, 459, 461), (460, 434, 432, 462), (433, 435, 457, 459), (458, 436, 434, 460), (435, 437, 455, 457), (456, 438, 436, 458), (437, 439, 453, 455), (454, 440, 438, 456), (439, 417, 473, 453), (474, 418, 440, 454), (427, 415, 475, 463), (476, 416, 428, 464), (425, 427, 463, 465), (464, 428, 426, 466), (423, 425, 465, 467), (466, 426, 424, 468), (421, 423, 467, 469), (468, 424, 422, 470), (419, 421, 469, 471), (470, 422, 420, 472), (417, 419, 471, 473), (472, 420, 418, 474), (457, 455, 479, 477), (480, 456, 458, 478), (477, 479, 481, 483), (482, 480, 478, 484), (483, 481, 487, 485), (488, 482, 484, 486), (485, 487, 489, 491), (490, 488, 486, 492), (463, 475, 485, 491), (486, 476, 464, 492), (451, 483, 485, 475), (486, 484, 452, 476), (451, 461, 477, 483), (478, 462, 452, 484), (457, 477, 461, 459), (462, 478, 458, 460), (453, 473, 479, 455), (480, 474, 454, 456), (471, 481, 479, 473), (480, 482, 472, 474), (469, 487, 481, 471), (482, 488, 470, 472), (467, 489, 487, 469), (488, 490, 468, 470), (465, 491, 489, 467), (490, 492, 466, 468), (463, 491, 465), (466, 492, 464), (391, 389, 503, 501), (504, 390, 392, 502), (393, 391, 501, 499), (502, 392, 394, 500), (395, 393, 499, 497), (500, 394, 396, 498), (397, 395, 497, 495), (498, 396, 398, 496), (399, 397, 495, 493), (496, 398, 400, 494), (387, 399, 493, 505), (494, 400, 388, 506), (493, 501, 503, 505), (504, 502, 494, 506), (493, 495, 499, 501), (500, 496, 494, 502), (495, 497, 499), (500, 498, 496), (313, 381, 387, 505), (388, 382, 314, 506), (313, 505, 503, 321), (504, 506, 314, 322), (319, 321, 503, 389), (504, 322, 320, 390)])
me_suzanne.polygons.foreach_set('use_smooth', [True] * 500)
_uv = me_suzanne.uv_layers.new(name='UVMap')
_uv.uv.foreach_set('vector', [0.891, 0.5901, 0.8706, 0.5896, 0.8601, 0.5601, 0.9046, 0.5594, 0.8562, 0.8505, 0.8681, 0.8215, 0.8884, 0.822, 0.9006, 0.8532, 0.9046, 0.5594, 0.8601, 0.5601, 0.853, 0.5216, 0.9202, 0.5245, 0.8475, 0.8887, 0.8562, 0.8505, 0.9006, 0.8532, 0.9147, 0.8887, 0.8601, 0.5601, 0.8289, 0.5908, 0.7985, 0.5695, 0.853, 0.5216, 0.7951, 0.8384, 0.8264, 0.8185, 0.8562, 0.8505, 0.8475, 0.8887, 0.8706, 0.5896, 0.8544, 0.6048, 0.8289, 0.5908, 0.8601, 0.5601, 0.8264, 0.8185, 0.8525, 0.8057, 0.8681, 0.8215, 0.8562, 0.8505, 0.8544, 0.6048, 0.8541, 0.6255, 0.8282, 0.6334, 0.8289, 0.5908, 0.8276, 0.776, 0.8532, 0.785, 0.8525, 0.8057, 0.8264, 0.8185, 0.8289, 0.5908, 0.8282, 0.6334, 0.791, 0.6454, 0.7985, 0.5695, 0.791, 0.7622, 0.8276, 0.776, 0.8264, 0.8185, 0.7951, 0.8384, 0.8282, 0.6334, 0.8552, 0.6685, 0.8424, 0.7025, 0.791, 0.6454, 0.8448, 0.7075, 0.8561, 0.742, 0.8276, 0.776, 0.791, 0.7622, 0.8541, 0.6255, 0.8675, 0.6423, 0.8552, 0.6685, 0.8282, 0.6334, 0.8561, 0.742, 0.8673, 0.7688, 0.8532, 0.785, 0.8276, 0.776, 0.8675, 0.6423, 0.8905, 0.6419, 0.9004, 0.667, 0.8552, 0.6685, 0.9012, 0.7456, 0.8902, 0.7702, 0.8673, 0.7688, 0.8561, 0.742, 0.8552, 0.6685, 0.9004, 0.667, 0.9189, 0.6997, 0.8424, 0.7025, 0.9212, 0.7137, 0.9012, 0.7456, 0.8561, 0.742, 0.8448, 0.7075, 0.9004, 0.667, 0.9319, 0.6368, 0.9684, 0.6453, 0.9189, 0.6997, 0.9682, 0.7702, 0.9314, 0.7771, 0.9012, 0.7456, 0.9212, 0.7137, 0.8905, 0.6419, 0.9059, 0.6279, 0.9319, 0.6368, 0.9004, 0.667, 0.9314, 0.7771, 0.905, 0.7849, 0.8902, 0.7702, 0.9012, 0.7456, 0.9059, 0.6279, 0.9062, 0.6057, 0.9337, 0.593, 0.9319, 0.6368, 0.9312, 0.8209, 0.9044, 0.807, 0.905, 0.7849, 0.9314, 0.7771, 0.9319, 0.6368, 0.9337, 0.593, 0.9684, 0.5738, 0.9684, 0.6453, 0.965, 0.8417, 0.9312, 0.8209, 0.9314, 0.7771, 0.9682, 0.7702, 0.9337, 0.593, 0.9046, 0.5594, 0.9202, 0.5245, 0.9684, 0.5738, 0.9147, 0.8887, 0.9006, 0.8532, 0.9312, 0.8209, 0.965, 0.8417, 0.9062, 0.6057, 0.891, 0.5901, 0.9046, 0.5594, 0.9337, 0.593, 0.9006, 0.8532, 0.8884, 0.822, 0.9044, 0.807, 0.9312, 0.8209, 0.891, 0.5901, 0.9062, 0.6057, 0.9024, 0.6079, 0.8896, 0.5933, 0.9006, 0.8047, 0.9044, 0.807, 0.8884, 0.822, 0.8872, 0.8187, 0.9062, 0.6057, 0.9059, 0.6279, 0.8998, 0.6263, 0.9024, 0.6079, 0.8988, 0.7862, 0.905, 0.7849, 0.9044, 0.807, 0.9006, 0.8047, 0.9059, 0.6279, 0.8905, 0.6419, 0.8878, 0.6365, 0.8998, 0.6263, 0.8874, 0.7754, 0.8902, 0.7702, 0.905, 0.7849, 0.8988, 0.7862, 0.8905, 0.6419, 0.8675, 0.6423, 0.8709, 0.6352, 0.8878, 0.6365, 0.8704, 0.776, 0.8673, 0.7688, 0.8902, 0.7702, 0.8874, 0.7754, 0.8675, 0.6423, 0.8541, 0.6255, 0.8599, 0.6239, 0.8709, 0.6352, 0.8589, 0.7868, 0.8532, 0.785, 0.8673, 0.7688, 0.8704, 0.776, 0.8541, 0.6255, 0.8544, 0.6048, 0.8597, 0.6082, 0.8599, 0.6239, 0.8579, 0.8025, 0.8525, 0.8057, 0.8532, 0.785, 0.8589, 0.7868, 0.8544, 0.6048, 0.8706, 0.5896, 0.8717, 0.594, 0.8597, 0.6082, 0.8693, 0.8172, 0.8681, 0.8215, 0.8525, 0.8057, 0.8579, 0.8025, 0.8706, 0.5896, 0.891, 0.5901, 0.8896, 0.5933, 0.8717, 0.594, 0.8872, 0.8187, 0.8884, 0.822, 0.8681, 0.8215, 0.8693, 0.8172, 0.8794, 0.6165, 0.8717, 0.594, 0.8896, 0.5933, 0.8872, 0.8187, 0.8693, 0.8172, 0.878, 0.7951, 0.8597, 0.6082, 0.8717, 0.594, 0.8794, 0.6165, 0.878, 0.7951, 0.8693, 0.8172, 0.8579, 0.8025, 0.8794, 0.6165, 0.8599, 0.6239, 0.8597, 0.6082, 0.8579, 0.8025, 0.8589, 0.7868, 0.878, 0.7951, 0.8794, 0.6165, 0.8709, 0.6352, 0.8599, 0.6239, 0.8589, 0.7868, 0.8704, 0.776, 0.878, 0.7951, 0.8794, 0.6165, 0.8878, 0.6365, 0.8709, 0.6352, 0.8704, 0.776, 0.8874, 0.7754, 0.878, 0.7951, 0.8794, 0.6165, 0.8998, 0.6263, 0.8878, 0.6365, 0.8874, 0.7754, 0.8988, 0.7862, 0.878, 0.7951, 0.8794, 0.6165, 0.9024, 0.6079, 0.8998, 0.6263, 0.8988, 0.7862, 0.9006, 0.8047, 0.878, 0.7951, 0.8794, 0.6165, 0.8896, 0.5933, 0.9024, 0.6079, 0.9006, 0.8047, 0.8872, 0.8187, 0.878, 0.7951, 0.5403, 0.05381, 0.5364, 0.06207, 0.5189, 0.05968, 0.5189, 0.05029, 0.5189, 0.05968, 0.5015, 0.06204, 0.4976, 0.05377, 0.5189, 0.05029, 0.5519, 0.05834, 0.5428, 0.06409, 0.5364, 0.06207, 0.5403, 0.05381, 0.5015, 0.06204, 0.4951, 0.06405, 0.486, 0.05827, 0.4976, 0.05377, 0.5551, 0.0619, 0.5463, 0.07267, 0.5428, 0.06409, 0.5519, 0.05834, 0.4951, 0.06405, 0.4916, 0.07262, 0.4828, 0.06183, 0.486, 0.05827, 0.5638, 0.07659, 0.5483, 0.08489, 0.5463, 0.07267, 0.5551, 0.0619, 0.4916, 0.07262, 0.4895, 0.08486, 0.474, 0.07651, 0.4828, 0.06183, 0.5831, 0.1085, 0.5556, 0.1217, 0.5483, 0.08489, 0.5638, 0.07659, 0.4895, 0.08486, 0.4822, 0.1218, 0.4545, 0.1085, 0.474, 0.07651, 0.6055, 0.1651, 0.6474, 0.2005, 0.6215, 0.2278, 0.5531, 0.2096, 0.4165, 0.2295, 0.3897, 0.2019, 0.432, 0.1656, 0.4853, 0.2101, 0.6474, 0.2005, 0.6764, 0.2332, 0.6648, 0.2532, 0.6215, 0.2278, 0.3727, 0.2564, 0.3603, 0.2359, 0.3897, 0.2019, 0.4165, 0.2295, 0.6764, 0.2332, 0.7153, 0.2654, 0.6839, 0.28, 0.6648, 0.2532, 0.3537, 0.2846, 0.3205, 0.2703, 0.3603, 0.2359, 0.3727, 0.2564, 0.7153, 0.2654, 0.7073, 0.3101, 0.6875, 0.3115, 0.6839, 0.28, 0.3512, 0.3174, 0.3307, 0.3169, 0.3205, 0.2703, 0.3537, 0.2846, 0.7073, 0.3101, 0.6974, 0.3327, 0.6768, 0.3239, 0.6875, 0.3115, 0.3627, 0.3297, 0.342, 0.3397, 0.3307, 0.3169, 0.3512, 0.3174, 0.6974, 0.3327, 0.6628, 0.3725, 0.6391, 0.3573, 0.6768, 0.3239, 0.4028, 0.3621, 0.3793, 0.3787, 0.342, 0.3397, 0.3627, 0.3297, 0.6628, 0.3725, 0.6268, 0.3958, 0.6183, 0.3752, 0.6391, 0.3573, 0.4246, 0.3793, 0.4169, 0.4006, 0.3793, 0.3787, 0.4028, 0.3621, 0.6268, 0.3958, 0.6048, 0.3978, 0.6008, 0.3779, 0.6183, 0.3752, 0.4424, 0.3812, 0.4393, 0.4015, 0.4169, 0.4006, 0.4246, 0.3793, 0.6048, 0.3978, 0.5531, 0.3905, 0.5597, 0.357, 0.6008, 0.3779, 0.4829, 0.3585, 0.4909, 0.3919, 0.4393, 0.4015, 0.4424, 0.3812, 0.5531, 0.3905, 0.5219, 0.386, 0.5211, 0.3439, 0.5597, 0.357, 0.5211, 0.3439, 0.5219, 0.386, 0.4909, 0.3919, 0.4829, 0.3585, 0.5773, 0.3402, 0.5998, 0.3448, 0.6008, 0.3779, 0.5597, 0.357, 0.4424, 0.3812, 0.442, 0.3478, 0.4646, 0.3422, 0.4829, 0.3585, 0.5998, 0.3448, 0.6155, 0.342, 0.6183, 0.3752, 0.6008, 0.3779, 0.4246, 0.3793, 0.426, 0.3456, 0.442, 0.3478, 0.4424, 0.3812, 0.6345, 0.3323, 0.6391, 0.3573, 0.6183, 0.3752, 0.6155, 0.342, 0.4246, 0.3793, 0.4028, 0.3621, 0.4064, 0.3365, 0.426, 0.3456, 0.6624, 0.3128, 0.6768, 0.3239, 0.6391, 0.3573, 0.6345, 0.3323, 0.4028, 0.3621, 0.3627, 0.3297, 0.3771, 0.3177, 0.4064, 0.3365, 0.6684, 0.298, 0.6875, 0.3115, 0.6768, 0.3239, 0.6624, 0.3128, 0.3627, 0.3297, 0.3512, 0.3174, 0.3703, 0.3026, 0.3771, 0.3177, 0.6641, 0.2779, 0.6839, 0.28, 0.6875, 0.3115, 0.6684, 0.298, 0.3512, 0.3174, 0.3537, 0.2846, 0.3741, 0.2818, 0.3703, 0.3026, 0.6392, 0.253, 0.6648, 0.2532, 0.6839, 0.28, 0.6641, 0.2779, 0.3537, 0.2846, 0.3727, 0.2564, 0.3989, 0.2556, 0.3741, 0.2818, 0.614, 0.2427, 0.6215, 0.2278, 0.6648, 0.2532, 0.6392, 0.253, 0.3727, 0.2564, 0.4165, 0.2295, 0.4245, 0.2445, 0.3989, 0.2556, 0.5729, 0.2586, 0.5531, 0.2096, 0.6215, 0.2278, 0.614, 0.2427, 0.4165, 0.2295, 0.4853, 0.2101, 0.4664, 0.2597, 0.4245, 0.2445, 0.5729, 0.2586, 0.5639, 0.272, 0.5198, 0.2489, 0.5531, 0.2096, 0.5198, 0.2489, 0.4759, 0.2731, 0.4664, 0.2597, 0.4853, 0.2101, 0.5773, 0.3402, 0.5597, 0.357, 0.5211, 0.3439, 0.5585, 0.3166, 0.5211, 0.3439, 0.4829, 0.3585, 0.4646, 0.3422, 0.4826, 0.3178, 0.5585, 0.3166, 0.5211, 0.3439, 0.5203, 0.2948, 0.5569, 0.2912, 0.5203, 0.2948, 0.5211, 0.3439, 0.4826, 0.3178, 0.4834, 0.2922, 0.5198, 0.2489, 0.5639, 0.272, 0.5569, 0.2912, 0.5203, 0.2948, 0.4834, 0.2922, 0.4759, 0.2731, 0.5198, 0.2489, 0.5203, 0.2948, 0.5255, 0.06897, 0.5189, 0.0679, 0.5189, 0.05968, 0.5364, 0.06207, 0.5189, 0.05968, 0.5189, 0.0679, 0.5124, 0.06896, 0.5015, 0.06204, 0.5312, 0.07383, 0.5255, 0.06897, 0.5364, 0.06207, 0.5428, 0.06409, 0.5015, 0.06204, 0.5124, 0.06896, 0.5066, 0.07381, 0.4951, 0.06405, 0.531, 0.08743, 0.5312, 0.07383, 0.5428, 0.06409, 0.5463, 0.07267, 0.4951, 0.06405, 0.5066, 0.07381, 0.5068, 0.08742, 0.4916, 0.07262, 0.5556, 0.1217, 0.532, 0.1277, 0.5327, 0.09092, 0.5483, 0.08489, 0.5052, 0.09091, 0.5058, 0.1277, 0.4822, 0.1218, 0.4895, 0.08486, 0.531, 0.08743, 0.5463, 0.07267, 0.5483, 0.08489, 0.5327, 0.09092, 0.4895, 0.08486, 0.4916, 0.07262, 0.5068, 0.08742, 0.5052, 0.09091, 0.5381, 0.1584, 0.519, 0.1517, 0.5189, 0.1284, 0.532, 0.1277, 0.5189, 0.1284, 0.519, 0.1517, 0.4999, 0.1584, 0.5058, 0.1277, 0.5327, 0.09092, 0.532, 0.1277, 0.5189, 0.1284, 0.5189, 0.09395, 0.5189, 0.1284, 0.5058, 0.1277, 0.5052, 0.09091, 0.5189, 0.09395, 0.5189, 0.08518, 0.531, 0.08743, 0.5327, 0.09092, 0.5189, 0.09395, 0.5052, 0.09091, 0.5068, 0.08742, 0.5189, 0.08518, 0.5189, 0.09395, 0.5484, 0.1736, 0.538, 0.176, 0.5352, 0.1668, 0.5381, 0.1584, 0.5028, 0.1669, 0.5001, 0.176, 0.4897, 0.1737, 0.4999, 0.1584, 0.5443, 0.1934, 0.5372, 0.1876, 0.538, 0.176, 0.5484, 0.1736, 0.5001, 0.176, 0.5009, 0.1876, 0.494, 0.1934, 0.4897, 0.1737, 0.5198, 0.2008, 0.5288, 0.1918, 0.5372, 0.1876, 0.5443, 0.1934, 0.5009, 0.1876, 0.5092, 0.1916, 0.5198, 0.2008, 0.494, 0.1934, 0.5176, 0.1906, 0.5191, 0.1854, 0.5288, 0.1918, 0.5198, 0.2008, 0.5092, 0.1916, 0.5191, 0.1854, 0.5176, 0.1906, 0.5198, 0.2008, 0.519, 0.1517, 0.5381, 0.1584, 0.5352, 0.1668, 0.519, 0.159, 0.5028, 0.1669, 0.4999, 0.1584, 0.519, 0.1517, 0.519, 0.159, 0.519, 0.159, 0.5352, 0.1668, 0.5311, 0.1716, 0.519, 0.1656, 0.5069, 0.1717, 0.5028, 0.1669, 0.519, 0.159, 0.519, 0.1656, 0.5191, 0.1854, 0.5191, 0.1795, 0.5282, 0.1863, 0.5288, 0.1918, 0.5098, 0.1863, 0.5191, 0.1795, 0.5191, 0.1854, 0.5092, 0.1916, 0.5288, 0.1918, 0.5282, 0.1863, 0.5335, 0.1842, 0.5372, 0.1876, 0.5045, 0.1842, 0.5098, 0.1863, 0.5092, 0.1916, 0.5009, 0.1876, 0.5372, 0.1876, 0.5335, 0.1842, 0.5334, 0.1767, 0.538, 0.176, 0.5046, 0.1768, 0.5045, 0.1842, 0.5009, 0.1876, 0.5001, 0.176, 0.538, 0.176, 0.5334, 0.1767, 0.5311, 0.1716, 0.5352, 0.1668, 0.5069, 0.1717, 0.5046, 0.1768, 0.5001, 0.176, 0.5028, 0.1669, 0.5191, 0.1795, 0.5334, 0.1767, 0.5335, 0.1842, 0.5282, 0.1863, 0.5045, 0.1842, 0.5046, 0.1768, 0.5191, 0.1795, 0.5098, 0.1863, 0.5191, 0.1795, 0.519, 0.1656, 0.5311, 0.1716, 0.5334, 0.1767, 0.5069, 0.1717, 0.519, 0.1656, 0.5191, 0.1795, 0.5046, 0.1768, 0.5198, 0.2008, 0.5443, 0.1934, 0.5531, 0.2096, 0.5198, 0.2489, 0.4853, 0.2101, 0.494, 0.1934, 0.5198, 0.2008, 0.5198, 0.2489, 0.5443, 0.1934, 0.5484, 0.1736, 0.5616, 0.1678, 0.5531, 0.2096, 0.4764, 0.168, 0.4897, 0.1737, 0.494, 0.1934, 0.4853, 0.2101, 0.5484, 0.1736, 0.5381, 0.1584, 0.5595, 0.1493, 0.5616, 0.1678, 0.4784, 0.1494, 0.4999, 0.1584, 0.4897, 0.1737, 0.4764, 0.168, 0.5381, 0.1584, 0.532, 0.1277, 0.5556, 0.1217, 0.5595, 0.1493, 0.4822, 0.1218, 0.5058, 0.1277, 0.4999, 0.1584, 0.4784, 0.1494, 0.5831, 0.1085, 0.5961, 0.1334, 0.5595, 0.1493, 0.5556, 0.1217, 0.4784, 0.1494, 0.4414, 0.1336, 0.4545, 0.1085, 0.4822, 0.1218, 0.5961, 0.1334, 0.6012, 0.1479, 0.5616, 0.1678, 0.5595, 0.1493, 0.4764, 0.168, 0.4363, 0.1482, 0.4414, 0.1336, 0.4784, 0.1494, 0.6055, 0.1651, 0.5531, 0.2096, 0.5616, 0.1678, 0.6012, 0.1479, 0.4764, 0.168, 0.4853, 0.2101, 0.432, 0.1656, 0.4363, 0.1482, 0.531, 0.08743, 0.5189, 0.08518, 0.5189, 0.08387, 0.5289, 0.08496, 0.5189, 0.08387, 0.5189, 0.08518, 0.5068, 0.08742, 0.5089, 0.08495, 0.5312, 0.07383, 0.531, 0.08743, 0.5289, 0.08496, 0.529, 0.07543, 0.5089, 0.08495, 0.5068, 0.08742, 0.5066, 0.07381, 0.5088, 0.07542, 0.5255, 0.06897, 0.5312, 0.07383, 0.529, 0.07543, 0.5238, 0.07051, 0.5088, 0.07542, 0.5066, 0.07381, 0.5124, 0.06896, 0.5141, 0.0705, 0.5189, 0.0679, 0.5255, 0.06897, 0.5238, 0.07051, 0.5189, 0.06947, 0.5141, 0.0705, 0.5124, 0.06896, 0.5189, 0.0679, 0.5189, 0.06947, 0.5189, 0.06947, 0.5238, 0.07051, 0.5216, 0.07497, 0.5189, 0.07426, 0.5163, 0.07497, 0.5141, 0.0705, 0.5189, 0.06947, 0.5189, 0.07426, 0.5238, 0.07051, 0.529, 0.07543, 0.5242, 0.07669, 0.5216, 0.07497, 0.5136, 0.07668, 0.5088, 0.07542, 0.5141, 0.0705, 0.5163, 0.07497, 0.529, 0.07543, 0.5289, 0.08496, 0.5246, 0.07989, 0.5242, 0.07669, 0.5133, 0.07988, 0.5089, 0.08495, 0.5088, 0.07542, 0.5136, 0.07668, 0.5289, 0.08496, 0.5189, 0.08387, 0.5189, 0.07933, 0.5246, 0.07989, 0.5189, 0.07933, 0.5189, 0.08387, 0.5089, 0.08495, 0.5133, 0.07988, 0.5189, 0.07933, 0.5189, 0.07426, 0.5216, 0.07497, 0.5246, 0.07989, 0.5163, 0.07497, 0.5189, 0.07426, 0.5189, 0.07933, 0.5133, 0.07988, 0.5246, 0.07989, 0.5216, 0.07497, 0.5242, 0.07669, 0.5136, 0.07668, 0.5163, 0.07497, 0.5133, 0.07988, 0.5569, 0.2912, 0.5639, 0.272, 0.5718, 0.2773, 0.5684, 0.2929, 0.4681, 0.2786, 0.4759, 0.2731, 0.4834, 0.2922, 0.472, 0.2943, 0.5585, 0.3166, 0.5569, 0.2912, 0.5684, 0.2929, 0.5731, 0.3114, 0.472, 0.2943, 0.4834, 0.2922, 0.4826, 0.3178, 0.4678, 0.3131, 0.5773, 0.3402, 0.5585, 0.3166, 0.5731, 0.3114, 0.5849, 0.3277, 0.4678, 0.3131, 0.4826, 0.3178, 0.4646, 0.3422, 0.4565, 0.33, 0.5639, 0.272, 0.5729, 0.2586, 0.5807, 0.2666, 0.5718, 0.2773, 0.4587, 0.268, 0.4664, 0.2597, 0.4759, 0.2731, 0.4681, 0.2786, 0.5729, 0.2586, 0.614, 0.2427, 0.6117, 0.2557, 0.5807, 0.2666, 0.4271, 0.2577, 0.4245, 0.2445, 0.4664, 0.2597, 0.4587, 0.268, 0.614, 0.2427, 0.6392, 0.253, 0.6325, 0.2629, 0.6117, 0.2557, 0.4061, 0.2655, 0.3989, 0.2556, 0.4245, 0.2445, 0.4271, 0.2577, 0.6392, 0.253, 0.6641, 0.2779, 0.6537, 0.28, 0.6325, 0.2629, 0.3849, 0.2836, 0.3741, 0.2818, 0.3989, 0.2556, 0.4061, 0.2655, 0.6641, 0.2779, 0.6684, 0.298, 0.6561, 0.2976, 0.6537, 0.28, 0.383, 0.3019, 0.3703, 0.3026, 0.3741, 0.2818, 0.3849, 0.2836, 0.6684, 0.298, 0.6624, 0.3128, 0.6528, 0.3102, 0.6561, 0.2976, 0.3869, 0.3146, 0.3771, 0.3177, 0.3703, 0.3026, 0.383, 0.3019, 0.6624, 0.3128, 0.6345, 0.3323, 0.629, 0.3239, 0.6528, 0.3102, 0.4116, 0.3277, 0.4064, 0.3365, 0.3771, 0.3177, 0.3869, 0.3146, 0.6345, 0.3323, 0.6155, 0.342, 0.6144, 0.332, 0.629, 0.3239, 0.4267, 0.3354, 0.426, 0.3456, 0.4064, 0.3365, 0.4116, 0.3277, 0.6155, 0.342, 0.5998, 0.3448, 0.601, 0.3336, 0.6144, 0.332, 0.4403, 0.3365, 0.442, 0.3478, 0.426, 0.3456, 0.4267, 0.3354, 0.5998, 0.3448, 0.5773, 0.3402, 0.5849, 0.3277, 0.601, 0.3336, 0.4565, 0.33, 0.4646, 0.3422, 0.442, 0.3478, 0.4403, 0.3365, 0.601, 0.3336, 0.5849, 0.3277, 0.5906, 0.3215, 0.6018, 0.3285, 0.4504, 0.3239, 0.4565, 0.33, 0.4403, 0.3365, 0.4394, 0.3313, 0.6144, 0.332, 0.601, 0.3336, 0.6018, 0.3285, 0.6133, 0.3271, 0.4394, 0.3313, 0.4403, 0.3365, 0.4267, 0.3354, 0.4276, 0.3304, 0.629, 0.3239, 0.6144, 0.332, 0.6133, 0.3271, 0.6269, 0.3205, 0.4276, 0.3304, 0.4267, 0.3354, 0.4116, 0.3277, 0.4136, 0.3242, 0.6528, 0.3102, 0.629, 0.3239, 0.6269, 0.3205, 0.6462, 0.3064, 0.4136, 0.3242, 0.4116, 0.3277, 0.3869, 0.3146, 0.3934, 0.3105, 0.6561, 0.2976, 0.6528, 0.3102, 0.6462, 0.3064, 0.6495, 0.2962, 0.3934, 0.3105, 0.3869, 0.3146, 0.383, 0.3019, 0.3897, 0.3002, 0.6537, 0.28, 0.6561, 0.2976, 0.6495, 0.2962, 0.6478, 0.2835, 0.3897, 0.3002, 0.383, 0.3019, 0.3849, 0.2836, 0.391, 0.2871, 0.6325, 0.2629, 0.6537, 0.28, 0.6478, 0.2835, 0.6298, 0.2673, 0.391, 0.2871, 0.3849, 0.2836, 0.4061, 0.2655, 0.4089, 0.27, 0.6117, 0.2557, 0.6325, 0.2629, 0.6298, 0.2673, 0.6126, 0.2616, 0.4089, 0.27, 0.4061, 0.2655, 0.4271, 0.2577, 0.4263, 0.2637, 0.5807, 0.2666, 0.6117, 0.2557, 0.6126, 0.2616, 0.5852, 0.271, 0.4263, 0.2637, 0.4271, 0.2577, 0.4587, 0.268, 0.4544, 0.2726, 0.5718, 0.2773, 0.5807, 0.2666, 0.5852, 0.271, 0.5781, 0.2819, 0.4544, 0.2726, 0.4587, 0.268, 0.4681, 0.2786, 0.4618, 0.2834, 0.5849, 0.3277, 0.5731, 0.3114, 0.5795, 0.3093, 0.5906, 0.3215, 0.4612, 0.3112, 0.4678, 0.3131, 0.4565, 0.33, 0.4504, 0.3239, 0.5731, 0.3114, 0.5684, 0.2929, 0.5775, 0.2938, 0.5795, 0.3093, 0.4628, 0.2954, 0.472, 0.2943, 0.4678, 0.3131, 0.4612, 0.3112, 0.5684, 0.2929, 0.5718, 0.2773, 0.5781, 0.2819, 0.5775, 0.2938, 0.4618, 0.2834, 0.4681, 0.2786, 0.472, 0.2943, 0.4628, 0.2954, 0.5219, 0.386, 0.5531, 0.3905, 0.5532, 0.4331, 0.523, 0.4336, 0.4928, 0.4345, 0.4909, 0.3919, 0.5219, 0.386, 0.523, 0.4336, 0.5531, 0.3905, 0.6048, 0.3978, 0.6098, 0.4315, 0.5532, 0.4331, 0.4359, 0.4357, 0.4393, 0.4015, 0.4909, 0.3919, 0.4928, 0.4345, 0.6048, 0.3978, 0.6268, 0.3958, 0.6482, 0.4193, 0.6098, 0.4315, 0.3965, 0.4254, 0.4169, 0.4006, 0.4393, 0.4015, 0.4359, 0.4357, 0.6268, 0.3958, 0.6628, 0.3725, 0.6921, 0.3883, 0.6482, 0.4193, 0.3503, 0.3962, 0.3793, 0.3787, 0.4169, 0.4006, 0.3965, 0.4254, 0.6628, 0.3725, 0.6974, 0.3327, 0.7263, 0.3418, 0.6921, 0.3883, 0.3128, 0.3506, 0.342, 0.3397, 0.3793, 0.3787, 0.3503, 0.3962, 0.6974, 0.3327, 0.7073, 0.3101, 0.7359, 0.3121, 0.7263, 0.3418, 0.3011, 0.3206, 0.3307, 0.3169, 0.342, 0.3397, 0.3128, 0.3506, 0.7073, 0.3101, 0.7153, 0.2654, 0.7299, 0.2564, 0.7359, 0.3121, 0.3049, 0.2611, 0.3205, 0.2703, 0.3307, 0.3169, 0.3011, 0.3206, 0.7153, 0.2654, 0.6764, 0.2332, 0.6982, 0.2169, 0.7299, 0.2564, 0.3374, 0.2192, 0.3603, 0.2359, 0.3205, 0.2703, 0.3049, 0.2611, 0.6764, 0.2332, 0.6474, 0.2005, 0.6631, 0.1907, 0.6982, 0.2169, 0.3735, 0.1919, 0.3897, 0.2019, 0.3603, 0.2359, 0.3374, 0.2192, 0.6269, 0.01561, 0.6494, 0.02238, 0.6605, 0.07608, 0.6214, 0.04809, 0.3768, 0.0753, 0.3888, 0.02159, 0.4113, 0.01513, 0.4164, 0.04763, 0.5675, 0.000144, 0.6269, 0.01561, 0.6214, 0.04809, 0.5772, 0.0328, 0.4164, 0.04763, 0.4113, 0.01513, 0.4706, 0.000144, 0.4608, 0.03266, 0.5189, 0.02489, 0.5675, 0.000144, 0.5772, 0.0328, 0.5474, 0.04172, 0.4608, 0.03266, 0.4706, 0.000144, 0.5189, 0.02489, 0.4905, 0.04167, 0.5403, 0.05381, 0.5189, 0.05029, 0.5189, 0.02489, 0.5474, 0.04172, 0.5189, 0.02489, 0.5189, 0.05029, 0.4976, 0.05377, 0.4905, 0.04167, 0.5519, 0.05834, 0.5403, 0.05381, 0.5474, 0.04172, 0.5581, 0.05387, 0.4905, 0.04167, 0.4976, 0.05377, 0.486, 0.05827, 0.4798, 0.05378, 0.5551, 0.0619, 0.5519, 0.05834, 0.5581, 0.05387, 0.577, 0.058, 0.4798, 0.05378, 0.486, 0.05827, 0.4828, 0.06183, 0.4609, 0.05785, 0.5638, 0.07659, 0.5551, 0.0619, 0.577, 0.058, 0.6117, 0.07827, 0.4609, 0.05785, 0.4828, 0.06183, 0.474, 0.07651, 0.4259, 0.07799, 0.577, 0.058, 0.5772, 0.0328, 0.6214, 0.04809, 0.6117, 0.07827, 0.4164, 0.04763, 0.4608, 0.03266, 0.4609, 0.05785, 0.4259, 0.07799, 0.577, 0.058, 0.5581, 0.05387, 0.5474, 0.04172, 0.5772, 0.0328, 0.4905, 0.04167, 0.4798, 0.05378, 0.4609, 0.05785, 0.4608, 0.03266, 0.6267, 0.1114, 0.6117, 0.07827, 0.6214, 0.04809, 0.6605, 0.07608, 0.4164, 0.04763, 0.4259, 0.07799, 0.4106, 0.1112, 0.3768, 0.0753, 0.5831, 0.1085, 0.5638, 0.07659, 0.6117, 0.07827, 0.6267, 0.1114, 0.4259, 0.07799, 0.474, 0.07651, 0.4545, 0.1085, 0.4106, 0.1112, 0.5961, 0.1334, 0.6295, 0.1305, 0.6235, 0.1468, 0.6012, 0.1479, 0.4137, 0.1472, 0.4076, 0.1306, 0.4414, 0.1336, 0.4363, 0.1482, 0.5831, 0.1085, 0.6267, 0.1114, 0.6295, 0.1305, 0.5961, 0.1334, 0.4076, 0.1306, 0.4106, 0.1112, 0.4545, 0.1085, 0.4414, 0.1336, 0.6055, 0.1651, 0.6012, 0.1479, 0.6235, 0.1468, 0.6193, 0.1598, 0.4137, 0.1472, 0.4363, 0.1482, 0.432, 0.1656, 0.418, 0.1604, 0.6055, 0.1651, 0.6193, 0.1598, 0.6631, 0.1907, 0.6474, 0.2005, 0.3735, 0.1919, 0.418, 0.1604, 0.432, 0.1656, 0.3897, 0.2019, 0.9459, 0.07957, 0.8862, 0.1218, 0.8491, 0.09973, 0.8918, 0.03692, 0.1831, 0.09213, 0.1413, 0.1125, 0.07896, 0.06072, 0.1423, 0.02147, 0.8918, 0.03692, 0.8491, 0.09973, 0.7885, 0.08083, 0.8056, 0.01079, 0.2464, 0.07651, 0.1831, 0.09213, 0.1423, 0.02147, 0.2326, 0.003484, 0.8056, 0.01079, 0.7885, 0.08083, 0.687, 0.0772, 0.6724, 0.0222, 0.3499, 0.07596, 0.2464, 0.07651, 0.2326, 0.003484, 0.366, 0.02099, 0.6724, 0.0222, 0.687, 0.0772, 0.6605, 0.07608, 0.6494, 0.02238, 0.3768, 0.0753, 0.3499, 0.07596, 0.366, 0.02099, 0.3888, 0.02159, 0.6267, 0.1114, 0.6605, 0.07608, 0.687, 0.0772, 0.6295, 0.1305, 0.3499, 0.07596, 0.3768, 0.0753, 0.4106, 0.1112, 0.4076, 0.1306, 0.7299, 0.2564, 0.6982, 0.2169, 0.7602, 0.1932, 0.789, 0.2333, 0.2716, 0.1939, 0.3374, 0.2192, 0.3049, 0.2611, 0.2413, 0.237, 0.9945, 0.1677, 0.9091, 0.1833, 0.8862, 0.1218, 0.9459, 0.07957, 0.1413, 0.1125, 0.1079, 0.1791, 0.01183, 0.1554, 0.07896, 0.06072, 0.9117, 0.4024, 0.8629, 0.3386, 0.8941, 0.3019, 0.9629, 0.3448, 0.1238, 0.3155, 0.1606, 0.3568, 0.1064, 0.4327, 0.04397, 0.367, 0.9629, 0.3448, 0.8941, 0.3019, 0.9154, 0.2598, 0.9999, 0.2546, 0.09896, 0.267, 0.1238, 0.3155, 0.04397, 0.367, 0.000144, 0.2591, 0.9999, 0.2546, 0.9154, 0.2598, 0.9091, 0.1833, 0.9945, 0.1677, 0.1079, 0.1791, 0.09896, 0.267, 0.000144, 0.2591, 0.01183, 0.1554, 0.7495, 0.3347, 0.7359, 0.3121, 0.7663, 0.3008, 0.7892, 0.3137, 0.2674, 0.3101, 0.3011, 0.3206, 0.2882, 0.3465, 0.243, 0.3256, 0.7892, 0.3137, 0.7663, 0.3008, 0.8153, 0.2764, 0.8462, 0.2934, 0.2131, 0.2852, 0.2674, 0.3101, 0.243, 0.3256, 0.1785, 0.305, 0.8462, 0.2934, 0.8153, 0.2764, 0.845, 0.2564, 0.8735, 0.2659, 0.1797, 0.2633, 0.2131, 0.2852, 0.1785, 0.305, 0.1471, 0.2743, 0.8735, 0.2659, 0.845, 0.2564, 0.8591, 0.2282, 0.887, 0.2338, 0.1628, 0.2317, 0.1797, 0.2633, 0.1471, 0.2743, 0.1315, 0.2376, 0.8424, 0.1952, 0.875, 0.1847, 0.887, 0.2338, 0.8591, 0.2282, 0.1315, 0.2376, 0.1452, 0.1827, 0.1768, 0.1962, 0.1628, 0.2317, 0.9091, 0.1833, 0.9154, 0.2598, 0.887, 0.2338, 0.875, 0.1847, 0.1315, 0.2376, 0.09896, 0.267, 0.1079, 0.1791, 0.1452, 0.1827, 0.9154, 0.2598, 0.8941, 0.3019, 0.8735, 0.2659, 0.887, 0.2338, 0.1471, 0.2743, 0.1238, 0.3155, 0.09896, 0.267, 0.1315, 0.2376, 0.8941, 0.3019, 0.8629, 0.3386, 0.8462, 0.2934, 0.8735, 0.2659, 0.1785, 0.305, 0.1606, 0.3568, 0.1238, 0.3155, 0.1471, 0.2743, 0.8629, 0.3386, 0.7943, 0.3641, 0.7892, 0.3137, 0.8462, 0.2934, 0.243, 0.3256, 0.2398, 0.3826, 0.1606, 0.3568, 0.1785, 0.305, 0.7702, 0.3795, 0.7495, 0.3347, 0.7892, 0.3137, 0.7943, 0.3641, 0.243, 0.3256, 0.2882, 0.3465, 0.2681, 0.3987, 0.2398, 0.3826, 0.8455, 0.45, 0.7943, 0.3641, 0.8629, 0.3386, 0.9117, 0.4024, 0.1606, 0.3568, 0.2398, 0.3826, 0.1853, 0.4841, 0.1064, 0.4327, 0.8159, 0.4454, 0.7706, 0.4443, 0.7557, 0.4186, 0.7702, 0.3795, 0.287, 0.4429, 0.2714, 0.4733, 0.2193, 0.4772, 0.2681, 0.3987, 0.8159, 0.4454, 0.7702, 0.3795, 0.7943, 0.3641, 0.8455, 0.45, 0.2398, 0.3826, 0.2681, 0.3987, 0.2193, 0.4772, 0.1853, 0.4841, 0.8198, 0.4681, 0.8159, 0.4454, 0.8455, 0.45, 0.1853, 0.4841, 0.2193, 0.4772, 0.2159, 0.5036, 0.7359, 0.3121, 0.7299, 0.2564, 0.789, 0.2333, 0.7663, 0.3008, 0.2413, 0.237, 0.3049, 0.2611, 0.3011, 0.3206, 0.2674, 0.3101, 0.789, 0.2333, 0.8096, 0.2339, 0.8153, 0.2764, 0.7663, 0.3008, 0.2131, 0.2852, 0.2192, 0.2374, 0.2413, 0.237, 0.2674, 0.3101, 0.8096, 0.2339, 0.8293, 0.2196, 0.845, 0.2564, 0.8153, 0.2764, 0.1797, 0.2633, 0.1991, 0.2225, 0.2192, 0.2374, 0.2131, 0.2852, 0.8424, 0.1952, 0.8591, 0.2282, 0.845, 0.2564, 0.8293, 0.2196, 0.1797, 0.2633, 0.1628, 0.2317, 0.1768, 0.1962, 0.1991, 0.2225, 0.687, 0.0772, 0.7885, 0.08083, 0.7865, 0.1176, 0.7155, 0.1397, 0.2467, 0.1148, 0.2464, 0.07651, 0.3499, 0.07596, 0.3195, 0.1394, 0.7602, 0.1932, 0.7155, 0.1397, 0.7865, 0.1176, 0.7855, 0.1523, 0.2467, 0.1148, 0.3195, 0.1394, 0.2716, 0.1939, 0.246, 0.151, 0.6982, 0.2169, 0.6631, 0.1907, 0.7155, 0.1397, 0.7602, 0.1932, 0.3195, 0.1394, 0.3735, 0.1919, 0.3374, 0.2192, 0.2716, 0.1939, 0.6631, 0.1907, 0.6235, 0.1468, 0.6295, 0.1305, 0.7155, 0.1397, 0.4076, 0.1306, 0.4137, 0.1472, 0.3735, 0.1919, 0.3195, 0.1394, 0.6295, 0.1305, 0.687, 0.0772, 0.7155, 0.1397, 0.3195, 0.1394, 0.3499, 0.07596, 0.4076, 0.1306, 0.6631, 0.1907, 0.6193, 0.1598, 0.6235, 0.1468, 0.4137, 0.1472, 0.418, 0.1604, 0.3735, 0.1919, 0.8424, 0.1952, 0.8374, 0.1564, 0.8582, 0.1378, 0.875, 0.1847, 0.1717, 0.1323, 0.1966, 0.1552, 0.1768, 0.1962, 0.1452, 0.1827, 0.9091, 0.1833, 0.875, 0.1847, 0.8582, 0.1378, 0.8862, 0.1218, 0.1717, 0.1323, 0.1452, 0.1827, 0.1079, 0.1791, 0.1413, 0.1125, 0.7855, 0.1523, 0.7865, 0.1176, 0.8582, 0.1378, 0.8374, 0.1564, 0.1717, 0.1323, 0.2467, 0.1148, 0.246, 0.151, 0.1966, 0.1552, 0.7885, 0.08083, 0.8491, 0.09973, 0.8582, 0.1378, 0.7865, 0.1176, 0.1717, 0.1323, 0.1831, 0.09213, 0.2464, 0.07651, 0.2467, 0.1148, 0.8862, 0.1218, 0.8582, 0.1378, 0.8491, 0.09973, 0.1831, 0.09213, 0.1717, 0.1323, 0.1413, 0.1125, 0.5062, 0.9049, 0.4324, 0.8949, 0.4388, 0.8702, 0.4911, 0.8817, 0.3159, 0.8682, 0.3216, 0.8932, 0.2472, 0.9012, 0.263, 0.8783, 0.5062, 0.9049, 0.4911, 0.8817, 0.5728, 0.8605, 0.6048, 0.8799, 0.1815, 0.8547, 0.263, 0.8783, 0.2472, 0.9012, 0.1487, 0.8733, 0.6048, 0.8799, 0.5728, 0.8605, 0.5864, 0.794, 0.62, 0.7916, 0.1697, 0.7875, 0.1815, 0.8547, 0.1487, 0.8733, 0.1361, 0.7841, 0.62, 0.7916, 0.5864, 0.794, 0.549, 0.7464, 0.5638, 0.7392, 0.2087, 0.7409, 0.1697, 0.7875, 0.1361, 0.7841, 0.1941, 0.7332, 0.5638, 0.7392, 0.549, 0.7464, 0.5003, 0.7117, 0.5083, 0.6977, 0.2584, 0.7075, 0.2087, 0.7409, 0.1941, 0.7332, 0.2508, 0.6932, 0.5083, 0.6977, 0.5003, 0.7117, 0.4386, 0.6807, 0.4348, 0.6589, 0.321, 0.678, 0.2584, 0.7075, 0.2508, 0.6932, 0.3253, 0.6562, 0.5003, 0.7117, 0.5057, 0.7309, 0.453, 0.7, 0.4386, 0.6807, 0.3061, 0.697, 0.2525, 0.7266, 0.2584, 0.7075, 0.321, 0.678, 0.549, 0.7464, 0.5429, 0.7558, 0.5057, 0.7309, 0.5003, 0.7117, 0.2525, 0.7266, 0.2146, 0.7504, 0.2087, 0.7409, 0.2584, 0.7075, 0.5864, 0.794, 0.5681, 0.7874, 0.5429, 0.7558, 0.549, 0.7464, 0.2146, 0.7504, 0.1883, 0.7814, 0.1697, 0.7875, 0.2087, 0.7409, 0.5728, 0.8605, 0.5555, 0.8264, 0.5681, 0.7874, 0.5864, 0.794, 0.1883, 0.7814, 0.1998, 0.8209, 0.1815, 0.8547, 0.1697, 0.7875, 0.4911, 0.8817, 0.5012, 0.8444, 0.5555, 0.8264, 0.5728, 0.8605, 0.1998, 0.8209, 0.2538, 0.8405, 0.263, 0.8783, 0.1815, 0.8547, 0.4911, 0.8817, 0.4388, 0.8702, 0.4578, 0.84, 0.5012, 0.8444, 0.2976, 0.8374, 0.3159, 0.8682, 0.263, 0.8783, 0.2538, 0.8405, 0.7602, 0.1932, 0.7855, 0.1523, 0.796, 0.177, 0.7832, 0.1874, 0.2336, 0.1756, 0.246, 0.151, 0.2716, 0.1939, 0.247, 0.1871, 0.391, 0.6119, 0.4348, 0.6589, 0.4386, 0.6807, 0.3948, 0.6861, 0.321, 0.678, 0.3253, 0.6562, 0.3699, 0.6102, 0.3648, 0.6844, 0.789, 0.2333, 0.7602, 0.1932, 0.7832, 0.1874, 0.8096, 0.2339, 0.247, 0.1871, 0.2716, 0.1939, 0.2413, 0.237, 0.2192, 0.2374, 0.3917, 0.8621, 0.4016, 0.8415, 0.4388, 0.8702, 0.4324, 0.8949, 0.3159, 0.8682, 0.354, 0.8403, 0.3634, 0.8613, 0.3216, 0.8932, 0.4386, 0.6807, 0.453, 0.7, 0.435, 0.7183, 0.3948, 0.6861, 0.3237, 0.7157, 0.3061, 0.697, 0.321, 0.678, 0.3648, 0.6844, 0.4337, 0.7297, 0.3847, 0.7103, 0.3948, 0.6861, 0.435, 0.7183, 0.3648, 0.6844, 0.3744, 0.709, 0.3247, 0.7272, 0.3237, 0.7157, 0.411, 0.7477, 0.3847, 0.7103, 0.4337, 0.7297, 0.4278, 0.7428, 0.3247, 0.7272, 0.3744, 0.709, 0.347, 0.7458, 0.3303, 0.7405, 0.4181, 0.7849, 0.3847, 0.7954, 0.3847, 0.7103, 0.411, 0.7477, 0.3744, 0.709, 0.3723, 0.7945, 0.339, 0.7831, 0.347, 0.7458, 0.4016, 0.8415, 0.3847, 0.7954, 0.4181, 0.7849, 0.4313, 0.8175, 0.339, 0.7831, 0.3723, 0.7945, 0.354, 0.8403, 0.3248, 0.8155, 0.4388, 0.8702, 0.4016, 0.8415, 0.4313, 0.8175, 0.4578, 0.84, 0.3248, 0.8155, 0.354, 0.8403, 0.3159, 0.8682, 0.2976, 0.8374, 0.8096, 0.2339, 0.8163, 0.2031, 0.8251, 0.2098, 0.8293, 0.2196, 0.1998, 0.2148, 0.2098, 0.2062, 0.2192, 0.2374, 0.1991, 0.2225, 0.8096, 0.2339, 0.7832, 0.1874, 0.8022, 0.1846, 0.8163, 0.2031, 0.2265, 0.1831, 0.247, 0.1871, 0.2192, 0.2374, 0.2098, 0.2062, 0.7832, 0.1874, 0.796, 0.177, 0.8022, 0.1846, 0.2265, 0.1831, 0.2336, 0.1756, 0.247, 0.1871, 0.4578, 0.84, 0.4313, 0.8175, 0.4485, 0.8046, 0.4734, 0.8247, 0.3079, 0.802, 0.3248, 0.8155, 0.2976, 0.8374, 0.2824, 0.8215, 0.4313, 0.8175, 0.4181, 0.7849, 0.4359, 0.7796, 0.4485, 0.8046, 0.3212, 0.7772, 0.339, 0.7831, 0.3248, 0.8155, 0.3079, 0.802, 0.4181, 0.7849, 0.411, 0.7477, 0.4237, 0.7542, 0.4359, 0.7796, 0.3341, 0.752, 0.347, 0.7458, 0.339, 0.7831, 0.3212, 0.7772, 0.411, 0.7477, 0.4278, 0.7428, 0.4379, 0.7498, 0.4237, 0.7542, 0.3199, 0.7473, 0.3303, 0.7405, 0.347, 0.7458, 0.3341, 0.752, 0.4278, 0.7428, 0.4337, 0.7297, 0.4454, 0.732, 0.4379, 0.7498, 0.3129, 0.7292, 0.3247, 0.7272, 0.3303, 0.7405, 0.3199, 0.7473, 0.4337, 0.7297, 0.435, 0.7183, 0.441, 0.7244, 0.4454, 0.732, 0.3175, 0.7217, 0.3237, 0.7157, 0.3247, 0.7272, 0.3129, 0.7292, 0.435, 0.7183, 0.453, 0.7, 0.4553, 0.7137, 0.441, 0.7244, 0.3035, 0.7107, 0.3061, 0.697, 0.3237, 0.7157, 0.3175, 0.7217, 0.5012, 0.8444, 0.4578, 0.84, 0.4734, 0.8247, 0.5125, 0.8288, 0.2824, 0.8215, 0.2976, 0.8374, 0.2538, 0.8405, 0.243, 0.8246, 0.5555, 0.8264, 0.5012, 0.8444, 0.5125, 0.8288, 0.5509, 0.8118, 0.243, 0.8246, 0.2538, 0.8405, 0.1998, 0.8209, 0.2048, 0.8064, 0.5681, 0.7874, 0.5555, 0.8264, 0.5509, 0.8118, 0.5521, 0.7877, 0.2048, 0.8064, 0.1998, 0.8209, 0.1883, 0.7814, 0.2043, 0.7822, 0.5429, 0.7558, 0.5681, 0.7874, 0.5521, 0.7877, 0.5394, 0.7645, 0.2043, 0.7822, 0.1883, 0.7814, 0.2146, 0.7504, 0.2178, 0.7593, 0.5057, 0.7309, 0.5429, 0.7558, 0.5394, 0.7645, 0.5084, 0.7431, 0.2178, 0.7593, 0.2146, 0.7504, 0.2525, 0.7266, 0.2494, 0.7387, 0.453, 0.7, 0.5057, 0.7309, 0.5084, 0.7431, 0.4553, 0.7137, 0.2494, 0.7387, 0.2525, 0.7266, 0.3061, 0.697, 0.3035, 0.7107, 0.4379, 0.7498, 0.4454, 0.732, 0.4708, 0.7484, 0.4548, 0.7617, 0.287, 0.745, 0.3129, 0.7292, 0.3199, 0.7473, 0.3027, 0.7587, 0.4548, 0.7617, 0.4708, 0.7484, 0.4889, 0.7705, 0.4754, 0.7839, 0.2683, 0.7667, 0.287, 0.745, 0.3027, 0.7587, 0.2814, 0.7805, 0.4754, 0.7839, 0.4889, 0.7705, 0.5037, 0.7876, 0.4945, 0.8025, 0.253, 0.7834, 0.2683, 0.7667, 0.2814, 0.7805, 0.2618, 0.7986, 0.4945, 0.8025, 0.5037, 0.7876, 0.5186, 0.7916, 0.5168, 0.8073, 0.2379, 0.787, 0.253, 0.7834, 0.2618, 0.7986, 0.2392, 0.8029, 0.5125, 0.8288, 0.4734, 0.8247, 0.4945, 0.8025, 0.5168, 0.8073, 0.2618, 0.7986, 0.2824, 0.8215, 0.243, 0.8246, 0.2392, 0.8029, 0.4485, 0.8046, 0.4754, 0.7839, 0.4945, 0.8025, 0.4734, 0.8247, 0.2618, 0.7986, 0.2814, 0.7805, 0.3079, 0.802, 0.2824, 0.8215, 0.4485, 0.8046, 0.4359, 0.7796, 0.4548, 0.7617, 0.4754, 0.7839, 0.3027, 0.7587, 0.3212, 0.7772, 0.3079, 0.802, 0.2814, 0.7805, 0.4379, 0.7498, 0.4548, 0.7617, 0.4359, 0.7796, 0.4237, 0.7542, 0.3212, 0.7772, 0.3027, 0.7587, 0.3199, 0.7473, 0.3341, 0.752, 0.441, 0.7244, 0.4553, 0.7137, 0.4708, 0.7484, 0.4454, 0.732, 0.287, 0.745, 0.3035, 0.7107, 0.3175, 0.7217, 0.3129, 0.7292, 0.5084, 0.7431, 0.4889, 0.7705, 0.4708, 0.7484, 0.4553, 0.7137, 0.287, 0.745, 0.2683, 0.7667, 0.2494, 0.7387, 0.3035, 0.7107, 0.5394, 0.7645, 0.5037, 0.7876, 0.4889, 0.7705, 0.5084, 0.7431, 0.2683, 0.7667, 0.253, 0.7834, 0.2178, 0.7593, 0.2494, 0.7387, 0.5521, 0.7877, 0.5186, 0.7916, 0.5037, 0.7876, 0.5394, 0.7645, 0.253, 0.7834, 0.2379, 0.787, 0.2043, 0.7822, 0.2178, 0.7593, 0.5509, 0.8118, 0.5168, 0.8073, 0.5186, 0.7916, 0.5521, 0.7877, 0.2379, 0.787, 0.2392, 0.8029, 0.2048, 0.8064, 0.2043, 0.7822, 0.5125, 0.8288, 0.5168, 0.8073, 0.5509, 0.8118, 0.2048, 0.8064, 0.2392, 0.8029, 0.243, 0.8246, 0.5083, 0.6977, 0.4348, 0.6589, 0.4841, 0.6288, 0.5434, 0.6835, 0.2769, 0.6251, 0.3253, 0.6562, 0.2508, 0.6932, 0.2161, 0.6781, 0.5638, 0.7392, 0.5083, 0.6977, 0.5434, 0.6835, 0.5811, 0.7269, 0.2161, 0.6781, 0.2508, 0.6932, 0.1941, 0.7332, 0.1772, 0.7204, 0.62, 0.7916, 0.5638, 0.7392, 0.5811, 0.7269, 0.6167, 0.76, 0.1772, 0.7204, 0.1941, 0.7332, 0.1361, 0.7841, 0.1404, 0.7524, 0.7075, 0.7599, 0.62, 0.7916, 0.6167, 0.76, 0.6606, 0.7412, 0.1404, 0.7524, 0.1361, 0.7841, 0.04953, 0.7488, 0.09704, 0.7321, 0.7455, 0.6521, 0.7075, 0.7599, 0.6606, 0.7412, 0.6773, 0.6704, 0.09704, 0.7321, 0.04953, 0.7488, 0.01941, 0.6397, 0.08356, 0.662, 0.7408, 0.5724, 0.7455, 0.6521, 0.6773, 0.6704, 0.6714, 0.5927, 0.08356, 0.662, 0.01941, 0.6397, 0.03366, 0.5644, 0.09282, 0.5899, 0.6773, 0.6704, 0.5434, 0.6835, 0.4841, 0.6288, 0.6714, 0.5927, 0.2769, 0.6251, 0.2161, 0.6781, 0.08356, 0.662, 0.09282, 0.5899, 0.6773, 0.6704, 0.6606, 0.7412, 0.5811, 0.7269, 0.5434, 0.6835, 0.1772, 0.7204, 0.09704, 0.7321, 0.08356, 0.662, 0.2161, 0.6781, 0.6606, 0.7412, 0.6167, 0.76, 0.5811, 0.7269, 0.1772, 0.7204, 0.1404, 0.7524, 0.09704, 0.7321, 0.8424, 0.1952, 0.8293, 0.2196, 0.8346, 0.2069, 0.8347, 0.207, 0.03366, 0.5644, 0.05122, 0.5227, 0.145, 0.5626, 0.09282, 0.5899, 0.6204, 0.5657, 0.6714, 0.5927, 0.4841, 0.6288, 0.4981, 0.5523, 0.2769, 0.6251, 0.09282, 0.5899, 0.145, 0.5626, 0.2642, 0.5501, 0.391, 0.6119, 0.4981, 0.5523, 0.4841, 0.6288, 0.4348, 0.6589, 0.2769, 0.6251, 0.2642, 0.5501, 0.3699, 0.6102, 0.3253, 0.6562])
me_suzanne.materials.append(mat_red)
me_suzanne.update()
me_plane_004 = bpy.data.meshes.new('Plane.004')
me_plane_004.from_pydata([(-0.2951, -1.0, 0.0), (0.2951, -1.0, 0.0), (-0.2951, 1.0, 0.0), (0.2951, 1.0, 0.0)], [], [(0, 1, 3, 2)])
_uv = me_plane_004.uv_layers.new(name='UVMap')
_uv.uv.foreach_set('vector', [0.0, 0.0, 1.0, 0.0, 1.0, 1.0, 0.0, 1.0])
me_plane_004.materials.append(mat_red)
me_plane_004.update()
me_plane_005 = bpy.data.meshes.new('Plane.005')
me_plane_005.from_pydata([(-3.013, 4.371e-08, -0.9527), (-3.256, 4.224e-08, -0.9206), (-3.483, 3.793e-08, -0.8267), (-3.678, 3.107e-08, -0.6772), (-3.828, 2.213e-08, -0.4824), (-3.922, 1.172e-08, -0.2555), (3.013, 4.371e-08, -0.9527), (3.922, 1.172e-08, -0.2555), (3.828, 2.213e-08, -0.4824), (3.678, 3.107e-08, -0.6772), (3.483, 3.793e-08, -0.8267), (3.256, 4.224e-08, -0.9206), (-3.013, -4.371e-08, 0.9527), (-3.954, -5.525e-10, 0.01204), (-3.256, -4.224e-08, 0.9206), (-3.483, -3.793e-08, 0.8267), (-3.678, -3.107e-08, 0.6772), (-3.828, -2.213e-08, 0.4824), (-3.922, -1.172e-08, 0.2555), (3.013, -4.371e-08, 0.9527), (3.954, -5.525e-10, 0.01204), (3.256, -4.224e-08, 0.9206), (3.483, -3.793e-08, 0.8267), (3.678, -3.107e-08, 0.6772), (3.828, -2.213e-08, 0.4824), (3.922, -1.172e-08, 0.2555)], [], [(13, 5, 4, 3, 2, 1, 0, 6, 11, 10, 9, 8, 7, 20, 25, 24, 23, 22, 21, 19, 12, 14, 15, 16, 17, 18)])
me_plane_005.polygons.foreach_set('use_smooth', [True] * 1)
_uv = me_plane_005.uv_layers.new(name='UVMap')
_uv.uv.foreach_set('vector', [0.0, 0.4937, 0.004053, 0.3659, 0.01594, 0.2468, 0.03484, 0.1446, 0.05948, 0.06614, 0.08817, 0.01682, 0.119, 0.0, 0.881, 0.0, 0.9118, 0.01682, 0.9405, 0.06614, 0.9652, 0.1446, 0.9841, 0.2468, 0.9959, 0.3659, 1.0, 0.5063, 0.9959, 0.6341, 0.9841, 0.7532, 0.9652, 0.8554, 0.9405, 0.9339, 0.9118, 0.9832, 0.881, 1.0, 0.119, 1.0, 0.08817, 0.9832, 0.05948, 0.9339, 0.03484, 0.8554, 0.01594, 0.7532, 0.004053, 0.6341])
me_plane_005.materials.append(mat_material)
me_plane_005.update()
me_plane_008 = bpy.data.meshes.new('Plane.008')
me_plane_008.from_pydata([(-0.2951, -1.0, 0.0), (0.2951, -1.0, 0.0), (-0.2951, 1.0, 0.0), (0.2951, 1.0, 0.0)], [], [(0, 1, 3, 2)])
_uv = me_plane_008.uv_layers.new(name='UVMap')
_uv.uv.foreach_set('vector', [0.0, 0.0, 1.0, 0.0, 1.0, 1.0, 0.0, 1.0])
me_plane_008.materials.append(mat_green)
me_plane_008.update()
me_plane_009 = bpy.data.meshes.new('Plane.009')
me_plane_009.from_pydata([(-0.2951, -1.0, 0.0), (0.2951, -1.0, 0.0), (-0.2951, 1.0, 0.0), (0.2951, 1.0, 0.0)], [], [(0, 1, 3, 2)])
_uv = me_plane_009.uv_layers.new(name='UVMap')
_uv.uv.foreach_set('vector', [0.0, 0.0, 1.0, 0.0, 1.0, 1.0, 0.0, 1.0])
me_plane_009.materials.append(mat_blue)
me_plane_009.update()
me_plane_010 = bpy.data.meshes.new('Plane.010')
me_plane_010.from_pydata([(-0.2951, -1.0, 0.0), (0.2951, -1.0, 0.0), (-0.2951, 1.0, 0.0), (0.2951, 1.0, 0.0)], [], [(0, 1, 3, 2)])
_uv = me_plane_010.uv_layers.new(name='UVMap')
_uv.uv.foreach_set('vector', [0.0, 0.0, 1.0, 0.0, 1.0, 1.0, 0.0, 1.0])
me_plane_010.materials.append(mat_red)
me_plane_010.update()
me_plane_011 = bpy.data.meshes.new('Plane.011')
me_plane_011.from_pydata([(-0.2951, -1.0, 0.0), (0.2951, -1.0, 0.0), (-0.2951, 1.0, 0.0), (0.2951, 1.0, 0.0)], [], [(0, 1, 3, 2)])
_uv = me_plane_011.uv_layers.new(name='UVMap')
_uv.uv.foreach_set('vector', [0.0, 0.0, 1.0, 0.0, 1.0, 1.0, 0.0, 1.0])
me_plane_011.materials.append(mat_green)
me_plane_011.update()
me_plane_012 = bpy.data.meshes.new('Plane.012')
me_plane_012.from_pydata([(-0.2951, -1.0, 0.0), (0.2951, -1.0, 0.0), (-0.2951, 1.0, 0.0), (0.2951, 1.0, 0.0)], [], [(0, 1, 3, 2)])
_uv = me_plane_012.uv_layers.new(name='UVMap')
_uv.uv.foreach_set('vector', [0.0, 0.0, 1.0, 0.0, 1.0, 1.0, 0.0, 1.0])
me_plane_012.materials.append(mat_blue)
me_plane_012.update()
me_plane_013 = bpy.data.meshes.new('Plane.013')
me_plane_013.from_pydata([(-0.2951, -1.0, 0.0), (0.2951, -1.0, 0.0), (-0.2951, 1.0, 0.0), (0.2951, 1.0, 0.0)], [], [(0, 1, 3, 2)])
_uv = me_plane_013.uv_layers.new(name='UVMap')
_uv.uv.foreach_set('vector', [0.0, 0.0, 1.0, 0.0, 1.0, 1.0, 0.0, 1.0])
me_plane_013.materials.append(mat_green)
me_plane_013.update()
me_plane_014 = bpy.data.meshes.new('Plane.014')
me_plane_014.from_pydata([(-0.2951, -1.0, 0.0), (0.2951, -1.0, 0.0), (-0.2951, 1.0, 0.0), (0.2951, 1.0, 0.0)], [], [(0, 1, 3, 2)])
_uv = me_plane_014.uv_layers.new(name='UVMap')
_uv.uv.foreach_set('vector', [0.0, 0.0, 1.0, 0.0, 1.0, 1.0, 0.0, 1.0])
me_plane_014.materials.append(mat_green)
me_plane_014.update()
me_plane_015 = bpy.data.meshes.new('Plane.015')
me_plane_015.from_pydata([(-0.2951, -1.0, 0.0), (0.2951, -1.0, 0.0), (-0.2951, 1.0, 0.0), (0.2951, 1.0, 0.0)], [], [(0, 1, 3, 2)])
_uv = me_plane_015.uv_layers.new(name='UVMap')
_uv.uv.foreach_set('vector', [0.0, 0.0, 1.0, 0.0, 1.0, 1.0, 0.0, 1.0])
me_plane_015.materials.append(mat_blue)
me_plane_015.update()
me_plane_016 = bpy.data.meshes.new('Plane.016')
me_plane_016.from_pydata([(-0.2951, -1.0, 0.0), (0.2951, -1.0, 0.0), (-0.2951, 1.0, 0.0), (0.2951, 1.0, 0.0)], [], [(0, 1, 3, 2)])
_uv = me_plane_016.uv_layers.new(name='UVMap')
_uv.uv.foreach_set('vector', [0.0, 0.0, 1.0, 0.0, 1.0, 1.0, 0.0, 1.0])
me_plane_016.materials.append(mat_red)
me_plane_016.update()
me_plane_017 = bpy.data.meshes.new('Plane.017')
me_plane_017.from_pydata([(-0.2951, -1.0, 0.0), (0.2951, -1.0, 0.0), (-0.2951, 1.0, 0.0), (0.2951, 1.0, 0.0)], [], [(0, 1, 3, 2)])
_uv = me_plane_017.uv_layers.new(name='UVMap')
_uv.uv.foreach_set('vector', [0.0, 0.0, 1.0, 0.0, 1.0, 1.0, 0.0, 1.0])
me_plane_017.materials.append(mat_blue)
me_plane_017.update()
me_plane_018 = bpy.data.meshes.new('Plane.018')
me_plane_018.from_pydata([(-0.2951, -1.0, 0.0), (0.2951, -1.0, 0.0), (-0.2951, 1.0, 0.0), (0.2951, 1.0, 0.0)], [], [(0, 1, 3, 2)])
_uv = me_plane_018.uv_layers.new(name='UVMap')
_uv.uv.foreach_set('vector', [0.0, 0.0, 1.0, 0.0, 1.0, 1.0, 0.0, 1.0])
me_plane_018.materials.append(mat_red)
me_plane_018.update()
me_plane_019 = bpy.data.meshes.new('Plane.019')
me_plane_019.from_pydata([(-0.2951, -1.0, 0.0), (0.2951, -1.0, 0.0), (-0.2951, 1.0, 0.0), (0.2951, 1.0, 0.0)], [], [(0, 1, 3, 2)])
_uv = me_plane_019.uv_layers.new(name='UVMap')
_uv.uv.foreach_set('vector', [0.0, 0.0, 1.0, 0.0, 1.0, 1.0, 0.0, 1.0])
me_plane_019.materials.append(mat_green)
me_plane_019.update()
me_plane_020 = bpy.data.meshes.new('Plane.020')
me_plane_020.from_pydata([(-0.2951, -1.0, 0.0), (0.2951, -1.0, 0.0), (-0.2951, 1.0, 0.0), (0.2951, 1.0, 0.0)], [], [(0, 1, 3, 2)])
_uv = me_plane_020.uv_layers.new(name='UVMap')
_uv.uv.foreach_set('vector', [0.0, 0.0, 1.0, 0.0, 1.0, 1.0, 0.0, 1.0])
me_plane_020.materials.append(mat_blue)
me_plane_020.update()
me_plane_021 = bpy.data.meshes.new('Plane.021')
me_plane_021.from_pydata([(-0.2951, -1.0, 0.0), (0.2951, -1.0, 0.0), (-0.2951, 1.0, 0.0), (0.2951, 1.0, 0.0)], [], [(0, 1, 3, 2)])
_uv = me_plane_021.uv_layers.new(name='UVMap')
_uv.uv.foreach_set('vector', [0.0, 0.0, 1.0, 0.0, 1.0, 1.0, 0.0, 1.0])
me_plane_021.materials.append(mat_red)
me_plane_021.update()
me_plane_022 = bpy.data.meshes.new('Plane.022')
me_plane_022.from_pydata([(-0.2951, -1.0, 0.0), (0.2951, -1.0, 0.0), (-0.2951, 1.0, 0.0), (0.2951, 1.0, 0.0)], [], [(0, 1, 3, 2)])
_uv = me_plane_022.uv_layers.new(name='UVMap')
_uv.uv.foreach_set('vector', [0.0, 0.0, 1.0, 0.0, 1.0, 1.0, 0.0, 1.0])
me_plane_022.materials.append(mat_green)
me_plane_022.update()
me_plane_023 = bpy.data.meshes.new('Plane.023')
me_plane_023.from_pydata([(-0.2951, -1.0, 0.0), (0.2951, -1.0, 0.0), (-0.2951, 1.0, 0.0), (0.2951, 1.0, 0.0)], [], [(0, 1, 3, 2)])
_uv = me_plane_023.uv_layers.new(name='UVMap')
_uv.uv.foreach_set('vector', [0.0, 0.0, 1.0, 0.0, 1.0, 1.0, 0.0, 1.0])
me_plane_023.materials.append(mat_red)
me_plane_023.update()
me_plane_024 = bpy.data.meshes.new('Plane.024')
me_plane_024.from_pydata([(-0.2951, -1.0, 0.0), (0.2951, -1.0, 0.0), (-0.2951, 1.0, 0.0), (0.2951, 1.0, 0.0)], [], [(0, 1, 3, 2)])
_uv = me_plane_024.uv_layers.new(name='UVMap')
_uv.uv.foreach_set('vector', [0.0, 0.0, 1.0, 0.0, 1.0, 1.0, 0.0, 1.0])
me_plane_024.materials.append(mat_green)
me_plane_024.update()
me_plane_025 = bpy.data.meshes.new('Plane.025')
me_plane_025.from_pydata([(-0.2951, -1.0, 0.0), (0.2951, -1.0, 0.0), (-0.2951, 1.0, 0.0), (0.2951, 1.0, 0.0)], [], [(0, 1, 3, 2)])
_uv = me_plane_025.uv_layers.new(name='UVMap')
_uv.uv.foreach_set('vector', [0.0, 0.0, 1.0, 0.0, 1.0, 1.0, 0.0, 1.0])
me_plane_025.materials.append(mat_blue)
me_plane_025.update()
me_plane_026 = bpy.data.meshes.new('Plane.026')
me_plane_026.from_pydata([(-0.2951, -1.0, 0.0), (0.2951, -1.0, 0.0), (-0.2951, 1.0, 0.0), (0.2951, 1.0, 0.0)], [], [(0, 1, 3, 2)])
_uv = me_plane_026.uv_layers.new(name='UVMap')
_uv.uv.foreach_set('vector', [0.0, 0.0, 1.0, 0.0, 1.0, 1.0, 0.0, 1.0])
me_plane_026.materials.append(mat_text)
me_plane_026.update()
me_plane_027 = bpy.data.meshes.new('Plane.027')
me_plane_027.from_pydata([(-0.2951, -1.0, 0.0), (0.2951, -1.0, 0.0), (-0.2951, 1.0, 0.0), (0.2951, 1.0, 0.0)], [], [(0, 1, 3, 2)])
_uv = me_plane_027.uv_layers.new(name='UVMap')
_uv.uv.foreach_set('vector', [0.0, 0.0, 1.0, 0.0, 1.0, 1.0, 0.0, 1.0])
me_plane_027.materials.append(mat_red)
me_plane_027.update()
me_plane_028 = bpy.data.meshes.new('Plane.028')
me_plane_028.from_pydata([(-0.2951, -1.0, 0.0), (0.2951, -1.0, 0.0), (-0.2951, 1.0, 0.0), (0.2951, 1.0, 0.0)], [], [(0, 1, 3, 2)])
_uv = me_plane_028.uv_layers.new(name='UVMap')
_uv.uv.foreach_set('vector', [0.0, 0.0, 1.0, 0.0, 1.0, 1.0, 0.0, 1.0])
me_plane_028.materials.append(mat_green)
me_plane_028.update()
me_plane_029 = bpy.data.meshes.new('Plane.029')
me_plane_029.from_pydata([(-0.2951, -1.0, 0.0), (0.2951, -1.0, 0.0), (-0.2951, 1.0, 0.0), (0.2951, 1.0, 0.0)], [], [(0, 1, 3, 2)])
_uv = me_plane_029.uv_layers.new(name='UVMap')
_uv.uv.foreach_set('vector', [0.0, 0.0, 1.0, 0.0, 1.0, 1.0, 0.0, 1.0])
me_plane_029.materials.append(mat_blue)
me_plane_029.update()
me_plane_030 = bpy.data.meshes.new('Plane.030')
me_plane_030.from_pydata([(-0.2951, -1.0, 0.0), (0.2951, -1.0, 0.0), (-0.2951, 1.0, 0.0), (0.2951, 1.0, 0.0)], [], [(0, 1, 3, 2)])
_uv = me_plane_030.uv_layers.new(name='UVMap')
_uv.uv.foreach_set('vector', [0.0, 0.0, 1.0, 0.0, 1.0, 1.0, 0.0, 1.0])
me_plane_030.materials.append(mat_red)
me_plane_030.update()
me_plane_031 = bpy.data.meshes.new('Plane.031')
me_plane_031.from_pydata([(-0.2951, -1.0, 0.0), (0.2951, -1.0, 0.0), (-0.2951, 1.0, 0.0), (0.2951, 1.0, 0.0)], [], [(0, 1, 3, 2)])
_uv = me_plane_031.uv_layers.new(name='UVMap')
_uv.uv.foreach_set('vector', [0.0, 0.0, 1.0, 0.0, 1.0, 1.0, 0.0, 1.0])
me_plane_031.materials.append(mat_blue)
me_plane_031.update()
me_plane = bpy.data.meshes.new('Plane')
me_plane.from_pydata([(-20.0, -4.0, 0.0), (20.0, -4.0, 0.0), (-20.0, 4.0, 0.0), (20.0, 4.0, 0.0), (-20.0, 4.0, -2.37), (-20.0, -4.0, -2.37), (20.0, -4.0, -2.37), (20.0, 4.0, -2.37)], [], [(0, 2, 3, 1), (0, 1, 6, 5), (1, 3, 7, 6), (2, 0, 5, 4), (3, 2, 4, 7)])
_uv = me_plane.uv_layers.new(name='UVMap')
_uv.uv.foreach_set('vector', [0.0, 0.0, 0.0, 1.0, 1.0, 1.0, 1.0, 0.0, 0.0, 0.0, 1.0, 0.0, 1.0, 0.0, 0.0, 0.0, 1.0, 0.0, 1.0, 1.0, 1.0, 1.0, 1.0, 0.0, 0.0, 1.0, 0.0, 0.0, 0.0, 0.0, 0.0, 1.0, 1.0, 1.0, 0.0, 1.0, 0.0, 1.0, 1.0, 1.0])
me_plane.materials.append(mat_material)
me_plane.update()

# ---- curves / text
cu_plane = bpy.data.curves.new('Plane', 'CURVE')
cu_plane.dimensions = '3D'
_sp = cu_plane.splines.new('POLY'); _sp.points.add(27)
_sp.points.foreach_set('co', [-3.0, 4.329e-09, -0.09903, 0.0, -2.969, 1.452e-08, -0.3322, 0.0, -2.879, 2.402e-08, -0.5495, 0.0, -2.736, 3.218e-08, -0.7361, 0.0, -2.55, 3.844e-08, -0.8793, 0.0, -2.332, 4.237e-08, -0.9693, 0.0, -2.099, 4.371e-08, -1.0, 0.0, 2.099, 4.371e-08, -1.0, 0.0, 2.332, 4.237e-08, -0.9693, 0.0, 2.55, 3.844e-08, -0.8793, 0.0, 2.736, 3.218e-08, -0.7361, 0.0, 2.879, 2.402e-08, -0.5495, 0.0, 2.969, 1.452e-08, -0.3322, 0.0, 3.0, 4.329e-09, -0.09903, 0.0, 3.0, -4.329e-09, 0.09903, 0.0, 2.969, -1.452e-08, 0.3322, 0.0, 2.879, -2.402e-08, 0.5495, 0.0, 2.736, -3.218e-08, 0.7361, 0.0, 2.55, -3.844e-08, 0.8793, 0.0, 2.332, -4.237e-08, 0.9693, 0.0, 2.099, -4.371e-08, 1.0, 0.0, -2.099, -4.371e-08, 1.0, 0.0, -2.332, -4.237e-08, 0.9693, 0.0, -2.55, -3.844e-08, 0.8793, 0.0, -2.736, -3.218e-08, 0.7361, 0.0, -2.879, -2.402e-08, 0.5495, 0.0, -2.969, -1.452e-08, 0.3322, 0.0, -3.0, -4.329e-09, 0.09903, 0.0])
_sp.order_v = 0
_sp.resolution_v = 0
_sp.use_cyclic_u = True
_sp.use_endpoint_u = True
_sp.use_smooth = False
cu_plane.fill_mode = 'FULL'
cu_beziercurve = bpy.data.curves.new('BezierCurve', 'CURVE')
cu_beziercurve.dimensions = '3D'
_sp = cu_beziercurve.splines.new('BEZIER'); _sp.bezier_points.add(7)
_sp.bezier_points.foreach_set('co', [-2.452, -0.5119, -0.03642, -1.958, 0.796, -0.03642, -1.0, 0.02764, -0.03642, 1.0, 0.02764, -0.03642, 1.401, 1.488, -0.03642, 0.1703, 0.1073, -0.03642, -1.101, -1.499, -0.03642, -2.452, -0.5128, -0.03642])
_sp.bezier_points.foreach_set('handle_left', [-2.398, -0.7302, -0.03642, -2.538, -0.04135, -0.03642, -1.399, 0.08134, -0.03642, 0.0, 0.02764, -0.03642, 2.399, 1.344, -0.03642, 0.08886, 1.795, -0.03642, -0.1688, -2.161, -0.03642, -2.424, -0.533, -0.03642])
_sp.bezier_points.foreach_set('handle_right', [-2.505, -0.2936, -0.03642, -1.379, 1.633, -0.03642, -0.6008, -0.02606, -0.03642, 2.0, 0.02764, -0.03642, 0.4032, 1.631, -0.03642, 0.2517, -1.58, -0.03642, -2.033, -0.8378, -0.03642, -2.481, -0.4927, -0.03642])
for _p, _l, _r in zip(_sp.bezier_points, ['ALIGNED', 'ALIGNED', 'ALIGNED', 'ALIGNED', 'ALIGNED', 'ALIGNED', 'ALIGNED', 'ALIGNED'], ['ALIGNED', 'ALIGNED', 'ALIGNED', 'ALIGNED', 'ALIGNED', 'ALIGNED', 'ALIGNED', 'ALIGNED']): _p.handle_left_type = _l; _p.handle_right_type = _r
_sp.order_u = 0
_sp.order_v = 0
cu_beziercurve.use_path = True
cu_beziercurve.eval_time = 33.0
cu_beziercurve.fill_mode = 'FULL'
cu_beziercurve_001 = bpy.data.curves.new('BezierCurve.001', 'CURVE')
cu_beziercurve_001.dimensions = '3D'
_sp = cu_beziercurve_001.splines.new('BEZIER'); _sp.bezier_points.add(7)
_sp.bezier_points.foreach_set('co', [-2.452, -0.5119, -0.03642, -1.958, 0.796, -0.03642, -1.0, 0.02764, -0.03642, 1.0, 0.02764, -0.03642, 1.401, 1.488, -0.03642, 0.1703, 0.1073, -0.03642, -1.101, -1.499, -0.03642, -2.452, -0.5128, -0.03642])
_sp.bezier_points.foreach_set('handle_left', [-2.398, -0.7302, -0.03642, -2.538, -0.04135, -0.03642, -1.399, 0.08134, -0.03642, 0.0, 0.02764, -0.03642, 2.399, 1.344, -0.03642, 0.08886, 1.795, -0.03642, -0.1688, -2.161, -0.03642, -2.424, -0.533, -0.03642])
_sp.bezier_points.foreach_set('handle_right', [-2.505, -0.2936, -0.03642, -1.379, 1.633, -0.03642, -0.6008, -0.02606, -0.03642, 2.0, 0.02764, -0.03642, 0.4032, 1.631, -0.03642, 0.2517, -1.58, -0.03642, -2.033, -0.8378, -0.03642, -2.481, -0.4927, -0.03642])
for _p, _l, _r in zip(_sp.bezier_points, ['ALIGNED', 'ALIGNED', 'ALIGNED', 'ALIGNED', 'ALIGNED', 'ALIGNED', 'ALIGNED', 'ALIGNED'], ['ALIGNED', 'ALIGNED', 'ALIGNED', 'ALIGNED', 'ALIGNED', 'ALIGNED', 'ALIGNED', 'ALIGNED']): _p.handle_left_type = _l; _p.handle_right_type = _r
_sp.order_u = 0
_sp.order_v = 0
cu_beziercurve_001.materials.append(mat_green)
cu_beziercurve_001.use_path = True
cu_beziercurve_001.extrude = 0.04
cu_beziercurve_001.bevel_depth = 0.01
cu_beziercurve_001.eval_time = 33.0
cu_beziercurve_001.fill_mode = 'FULL'
cu_plane_001 = bpy.data.curves.new('Plane.001', 'CURVE')
cu_plane_001.dimensions = '3D'
_sp = cu_plane_001.splines.new('POLY'); _sp.points.add(25)
_sp.points.foreach_set('co', [3.714, -3.123e-08, 0.7144, 0.0, 3.512, -3.8e-08, 0.8694, 0.0, 3.277, -4.226e-08, 0.9668, 0.0, 3.025, -4.371e-08, 1.0, 0.0, -3.025, -4.371e-08, 1.0, 0.0, -3.277, -4.226e-08, 0.9668, 0.0, -3.512, -3.8e-08, 0.8694, 0.0, -3.714, -3.123e-08, 0.7144, 0.0, -3.869, -2.24e-08, 0.5125, 0.0, -3.967, -1.212e-08, 0.2773, 0.0, -4.0, 0.0, 0.0, 0.0, -3.967, 1.212e-08, -0.2773, 0.0, -3.869, 2.24e-08, -0.5125, 0.0, -3.714, 3.123e-08, -0.7144, 0.0, -3.512, 3.8e-08, -0.8694, 0.0, -3.277, 4.226e-08, -0.9668, 0.0, -3.025, 4.371e-08, -1.0, 0.0, 3.025, 4.371e-08, -1.0, 0.0, 3.277, 4.226e-08, -0.9668, 0.0, 3.512, 3.8e-08, -0.8694, 0.0, 3.714, 3.123e-08, -0.7144, 0.0, 3.869, 2.24e-08, -0.5125, 0.0, 3.967, 1.212e-08, -0.2773, 0.0, 4.0, 0.0, 0.0, 0.0, 3.967, -1.212e-08, 0.2773, 0.0, 3.869, -2.24e-08, 0.5125, 0.0])
_sp.order_v = 0
_sp.resolution_v = 0
_sp.use_cyclic_u = True
_sp.use_endpoint_u = True
_sp.use_smooth = False
cu_plane_001.use_path = True
cu_plane_001.use_path_follow = True
cu_plane_001.use_path_clamp = True
cu_plane_001.eval_time = 95.0
cu_plane_001.fill_mode = 'FULL'
txt_text = bpy.data.curves.new('Text', 'FONT')
txt_text.dimensions = '2D'
txt_text.body = 'Conveyer + Follow Path Animation'
txt_text.materials.append(mat_text)
txt_text.offset_x = -7.181
txt_text.offset_y = -0.2305

# ---- objects
ob_plane = bpy.data.objects.new('Plane', cu_plane)
ob_cube = bpy.data.objects.new('Cube', me_cube_001)
ob_suzanne = bpy.data.objects.new('Suzanne', me_suzanne)
ob_beziercurve = bpy.data.objects.new('BezierCurve', cu_beziercurve)
ob_beziercurve_001 = bpy.data.objects.new('BezierCurve.001', cu_beziercurve_001)
ob_curve = bpy.data.objects.new('curve', cu_plane_001)
ob_blade = bpy.data.objects.new('blade', me_plane_004)
ob_base = bpy.data.objects.new('base', me_plane_005)
ob_blade_001 = bpy.data.objects.new('blade.001', me_plane_008)
ob_blade_002 = bpy.data.objects.new('blade.002', me_plane_009)
ob_blade_003 = bpy.data.objects.new('blade.003', me_plane_010)
ob_blade_004 = bpy.data.objects.new('blade.004', me_plane_011)
ob_blade_005 = bpy.data.objects.new('blade.005', me_plane_012)
ob_blade_006 = bpy.data.objects.new('blade.006', me_plane_013)
ob_blade_007 = bpy.data.objects.new('blade.007', me_plane_014)
ob_blade_008 = bpy.data.objects.new('blade.008', me_plane_015)
ob_blade_009 = bpy.data.objects.new('blade.009', me_plane_016)
ob_blade_010 = bpy.data.objects.new('blade.010', me_plane_017)
ob_blade_011 = bpy.data.objects.new('blade.011', me_plane_018)
ob_blade_012 = bpy.data.objects.new('blade.012', me_plane_019)
ob_blade_013 = bpy.data.objects.new('blade.013', me_plane_020)
ob_blade_014 = bpy.data.objects.new('blade.014', me_plane_021)
ob_blade_015 = bpy.data.objects.new('blade.015', me_plane_022)
ob_blade_016 = bpy.data.objects.new('blade.016', me_plane_023)
ob_blade_017 = bpy.data.objects.new('blade.017', me_plane_024)
ob_blade_018 = bpy.data.objects.new('blade.018', me_plane_025)
ob_blade_019 = bpy.data.objects.new('blade.019', me_plane_026)
ob_blade_020 = bpy.data.objects.new('blade.020', me_plane_027)
ob_blade_021 = bpy.data.objects.new('blade.021', me_plane_028)
ob_blade_022 = bpy.data.objects.new('blade.022', me_plane_029)
ob_blade_023 = bpy.data.objects.new('blade.023', me_plane_030)
ob_blade_024 = bpy.data.objects.new('blade.024', me_plane_031)
ob_text = bpy.data.objects.new('Text', txt_text)
ob_plane_001 = bpy.data.objects.new('Plane.001', me_plane)

# ---- transforms, parenting, visibility, modifiers, constraints
ob_plane.location = (0.0, 0.0, 0.0)
ob_cube.parent = ob_plane
ob_cube.location = (14.34, 0.0, 0.0)
ob_cube.scale = (1.0, 1.0, 1.0)
_m = ob_cube.modifiers.new('Array', 'ARRAY')
_m.count = 22
_m.relative_offset_displace = (1.135, 0.0, 0.0)
_m = ob_cube.modifiers.new('Curve', 'CURVE')
_m.object = ob_plane
ob_suzanne.location = (0.0, 0.0, 0.0)
ob_suzanne.scale = (0.2563, 0.2563, 0.2563)
_m = ob_suzanne.modifiers.new('Subdivision', 'SUBSURF')
_c = ob_suzanne.constraints.new('FOLLOW_PATH'); _c.name = 'Follow Path'
_c.target = ob_beziercurve
_c.forward_axis = 'TRACK_NEGATIVE_Y'
_c.use_curve_follow = True
ob_beziercurve.location = (0.0, 0.0, 0.0)
ob_beziercurve_001.location = (0.0, 0.0, -0.2664)
ob_curve.parent = ob_base
ob_curve.location = (0.0, 0.0, 0.0)
ob_blade.parent = ob_base
ob_blade.location = (0.0, 0.0, 0.0)
_m = ob_blade.modifiers.new('Solidify', 'SOLIDIFY')
_m.thickness = 0.09
_m.offset = 1.0
_c = ob_blade.constraints.new('FOLLOW_PATH'); _c.name = 'Follow Path'
_c.target = ob_curve
_c.forward_axis = 'TRACK_NEGATIVE_X'
_c.use_curve_follow = True
ob_base.location = (0.0, 0.0, 0.0)
_m = ob_base.modifiers.new('Solidify', 'SOLIDIFY')
_m.thickness = 1.87
_m.offset = 0.0
_m = ob_base.modifiers.new('Auto Smooth', 'NODES')
_m.node_group = ng_auto_smooth
_gi = [s.identifier for s in ng_auto_smooth.interface.items_tree if s.item_type == 'SOCKET' and s.in_out == 'INPUT']
_m[_gi[1]] = 1.047  # Angle
ob_blade_001.parent = ob_base
ob_blade_001.location = (0.0, 0.0, 0.0)
_m = ob_blade_001.modifiers.new('Solidify', 'SOLIDIFY')
_m.thickness = 0.09
_m.offset = 1.0
_c = ob_blade_001.constraints.new('FOLLOW_PATH'); _c.name = 'Follow Path'
_c.target = ob_curve
_c.offset = 4.0
_c.forward_axis = 'TRACK_NEGATIVE_X'
_c.use_curve_follow = True
ob_blade_002.parent = ob_base
ob_blade_002.location = (0.0, 0.0, 0.0)
_m = ob_blade_002.modifiers.new('Solidify', 'SOLIDIFY')
_m.thickness = 0.09
_m.offset = 1.0
_c = ob_blade_002.constraints.new('FOLLOW_PATH'); _c.name = 'Follow Path'
_c.target = ob_curve
_c.offset = 8.0
_c.forward_axis = 'TRACK_NEGATIVE_X'
_c.use_curve_follow = True
ob_blade_003.parent = ob_base
ob_blade_003.location = (0.0, 0.0, 0.0)
_m = ob_blade_003.modifiers.new('Solidify', 'SOLIDIFY')
_m.thickness = 0.09
_m.offset = 1.0
_c = ob_blade_003.constraints.new('FOLLOW_PATH'); _c.name = 'Follow Path'
_c.target = ob_curve
_c.offset = 12.0
_c.forward_axis = 'TRACK_NEGATIVE_X'
_c.use_curve_follow = True
ob_blade_004.parent = ob_base
ob_blade_004.location = (0.0, 0.0, 0.0)
_m = ob_blade_004.modifiers.new('Solidify', 'SOLIDIFY')
_m.thickness = 0.09
_m.offset = 1.0
_c = ob_blade_004.constraints.new('FOLLOW_PATH'); _c.name = 'Follow Path'
_c.target = ob_curve
_c.offset = 16.0
_c.forward_axis = 'TRACK_NEGATIVE_X'
_c.use_curve_follow = True
ob_blade_005.parent = ob_base
ob_blade_005.location = (0.0, 0.0, 0.0)
_m = ob_blade_005.modifiers.new('Solidify', 'SOLIDIFY')
_m.thickness = 0.09
_m.offset = 1.0
_c = ob_blade_005.constraints.new('FOLLOW_PATH'); _c.name = 'Follow Path'
_c.target = ob_curve
_c.offset = 20.0
_c.forward_axis = 'TRACK_NEGATIVE_X'
_c.use_curve_follow = True
ob_blade_006.parent = ob_base
ob_blade_006.location = (0.0, 0.0, 0.0)
_m = ob_blade_006.modifiers.new('Solidify', 'SOLIDIFY')
_m.thickness = 0.09
_m.offset = 1.0
_c = ob_blade_006.constraints.new('FOLLOW_PATH'); _c.name = 'Follow Path'
_c.target = ob_curve
_c.offset = 24.0
_c.forward_axis = 'TRACK_NEGATIVE_X'
_c.use_curve_follow = True
ob_blade_007.parent = ob_base
ob_blade_007.location = (0.0, 0.0, 0.0)
_m = ob_blade_007.modifiers.new('Solidify', 'SOLIDIFY')
_m.thickness = 0.09
_m.offset = 1.0
_c = ob_blade_007.constraints.new('FOLLOW_PATH'); _c.name = 'Follow Path'
_c.target = ob_curve
_c.offset = 28.0
_c.forward_axis = 'TRACK_NEGATIVE_X'
_c.use_curve_follow = True
ob_blade_008.parent = ob_base
ob_blade_008.location = (0.0, 0.0, 0.0)
_m = ob_blade_008.modifiers.new('Solidify', 'SOLIDIFY')
_m.thickness = 0.09
_m.offset = 1.0
_c = ob_blade_008.constraints.new('FOLLOW_PATH'); _c.name = 'Follow Path'
_c.target = ob_curve
_c.offset = 32.0
_c.forward_axis = 'TRACK_NEGATIVE_X'
_c.use_curve_follow = True
ob_blade_009.parent = ob_base
ob_blade_009.location = (0.0, 0.0, 0.0)
_m = ob_blade_009.modifiers.new('Solidify', 'SOLIDIFY')
_m.thickness = 0.09
_m.offset = 1.0
_c = ob_blade_009.constraints.new('FOLLOW_PATH'); _c.name = 'Follow Path'
_c.target = ob_curve
_c.offset = 36.0
_c.forward_axis = 'TRACK_NEGATIVE_X'
_c.use_curve_follow = True
ob_blade_010.parent = ob_base
ob_blade_010.location = (0.0, 0.0, 0.0)
_m = ob_blade_010.modifiers.new('Solidify', 'SOLIDIFY')
_m.thickness = 0.09
_m.offset = 1.0
_c = ob_blade_010.constraints.new('FOLLOW_PATH'); _c.name = 'Follow Path'
_c.target = ob_curve
_c.offset = 40.0
_c.forward_axis = 'TRACK_NEGATIVE_X'
_c.use_curve_follow = True
ob_blade_011.parent = ob_base
ob_blade_011.location = (0.0, 0.0, 0.0)
_m = ob_blade_011.modifiers.new('Solidify', 'SOLIDIFY')
_m.thickness = 0.09
_m.offset = 1.0
_c = ob_blade_011.constraints.new('FOLLOW_PATH'); _c.name = 'Follow Path'
_c.target = ob_curve
_c.offset = 44.0
_c.forward_axis = 'TRACK_NEGATIVE_X'
_c.use_curve_follow = True
ob_blade_012.parent = ob_base
ob_blade_012.location = (0.0, 0.0, 0.0)
_m = ob_blade_012.modifiers.new('Solidify', 'SOLIDIFY')
_m.thickness = 0.09
_m.offset = 1.0
_c = ob_blade_012.constraints.new('FOLLOW_PATH'); _c.name = 'Follow Path'
_c.target = ob_curve
_c.offset = 48.0
_c.forward_axis = 'TRACK_NEGATIVE_X'
_c.use_curve_follow = True
ob_blade_013.parent = ob_base
ob_blade_013.location = (0.0, 0.0, 0.0)
_m = ob_blade_013.modifiers.new('Solidify', 'SOLIDIFY')
_m.thickness = 0.09
_m.offset = 1.0
_c = ob_blade_013.constraints.new('FOLLOW_PATH'); _c.name = 'Follow Path'
_c.target = ob_curve
_c.offset = 52.0
_c.forward_axis = 'TRACK_NEGATIVE_X'
_c.use_curve_follow = True
ob_blade_014.parent = ob_base
ob_blade_014.location = (0.0, 0.0, 0.0)
_m = ob_blade_014.modifiers.new('Solidify', 'SOLIDIFY')
_m.thickness = 0.09
_m.offset = 1.0
_c = ob_blade_014.constraints.new('FOLLOW_PATH'); _c.name = 'Follow Path'
_c.target = ob_curve
_c.offset = 56.0
_c.forward_axis = 'TRACK_NEGATIVE_X'
_c.use_curve_follow = True
ob_blade_015.parent = ob_base
ob_blade_015.location = (0.0, 0.0, 0.0)
_m = ob_blade_015.modifiers.new('Solidify', 'SOLIDIFY')
_m.thickness = 0.09
_m.offset = 1.0
_c = ob_blade_015.constraints.new('FOLLOW_PATH'); _c.name = 'Follow Path'
_c.target = ob_curve
_c.offset = 60.0
_c.forward_axis = 'TRACK_NEGATIVE_X'
_c.use_curve_follow = True
ob_blade_016.parent = ob_base
ob_blade_016.location = (0.0, 0.0, 0.0)
_m = ob_blade_016.modifiers.new('Solidify', 'SOLIDIFY')
_m.thickness = 0.09
_m.offset = 1.0
_c = ob_blade_016.constraints.new('FOLLOW_PATH'); _c.name = 'Follow Path'
_c.target = ob_curve
_c.offset = 64.0
_c.forward_axis = 'TRACK_NEGATIVE_X'
_c.use_curve_follow = True
ob_blade_017.parent = ob_base
ob_blade_017.location = (0.0, 0.0, 0.0)
_m = ob_blade_017.modifiers.new('Solidify', 'SOLIDIFY')
_m.thickness = 0.09
_m.offset = 1.0
_c = ob_blade_017.constraints.new('FOLLOW_PATH'); _c.name = 'Follow Path'
_c.target = ob_curve
_c.offset = 68.0
_c.forward_axis = 'TRACK_NEGATIVE_X'
_c.use_curve_follow = True
ob_blade_018.parent = ob_base
ob_blade_018.location = (0.0, 0.0, 0.0)
_m = ob_blade_018.modifiers.new('Solidify', 'SOLIDIFY')
_m.thickness = 0.09
_m.offset = 1.0
_c = ob_blade_018.constraints.new('FOLLOW_PATH'); _c.name = 'Follow Path'
_c.target = ob_curve
_c.offset = 72.0
_c.forward_axis = 'TRACK_NEGATIVE_X'
_c.use_curve_follow = True
ob_blade_019.parent = ob_base
ob_blade_019.location = (0.0, 0.0, 0.0)
_m = ob_blade_019.modifiers.new('Solidify', 'SOLIDIFY')
_m.thickness = 0.09
_m.offset = 1.0
_c = ob_blade_019.constraints.new('FOLLOW_PATH'); _c.name = 'Follow Path'
_c.target = ob_curve
_c.offset = 76.0
_c.forward_axis = 'TRACK_NEGATIVE_X'
_c.use_curve_follow = True
ob_blade_020.parent = ob_base
ob_blade_020.location = (0.0, 0.0, 0.0)
_m = ob_blade_020.modifiers.new('Solidify', 'SOLIDIFY')
_m.thickness = 0.09
_m.offset = 1.0
_c = ob_blade_020.constraints.new('FOLLOW_PATH'); _c.name = 'Follow Path'
_c.target = ob_curve
_c.offset = 80.0
_c.forward_axis = 'TRACK_NEGATIVE_X'
_c.use_curve_follow = True
ob_blade_021.parent = ob_base
ob_blade_021.location = (0.0, 0.0, 0.0)
_m = ob_blade_021.modifiers.new('Solidify', 'SOLIDIFY')
_m.thickness = 0.09
_m.offset = 1.0
_c = ob_blade_021.constraints.new('FOLLOW_PATH'); _c.name = 'Follow Path'
_c.target = ob_curve
_c.offset = 84.0
_c.forward_axis = 'TRACK_NEGATIVE_X'
_c.use_curve_follow = True
ob_blade_022.parent = ob_base
ob_blade_022.location = (0.0, 0.0, 0.0)
_m = ob_blade_022.modifiers.new('Solidify', 'SOLIDIFY')
_m.thickness = 0.09
_m.offset = 1.0
_c = ob_blade_022.constraints.new('FOLLOW_PATH'); _c.name = 'Follow Path'
_c.target = ob_curve
_c.offset = 88.0
_c.forward_axis = 'TRACK_NEGATIVE_X'
_c.use_curve_follow = True
ob_blade_023.parent = ob_base
ob_blade_023.location = (0.0, 0.0, 0.0)
_m = ob_blade_023.modifiers.new('Solidify', 'SOLIDIFY')
_m.thickness = 0.09
_m.offset = 1.0
_c = ob_blade_023.constraints.new('FOLLOW_PATH'); _c.name = 'Follow Path'
_c.target = ob_curve
_c.offset = 92.0
_c.forward_axis = 'TRACK_NEGATIVE_X'
_c.use_curve_follow = True
ob_blade_024.parent = ob_base
ob_blade_024.location = (0.0, 0.0, 0.0)
_m = ob_blade_024.modifiers.new('Solidify', 'SOLIDIFY')
_m.thickness = 0.09
_m.offset = 1.0
_c = ob_blade_024.constraints.new('FOLLOW_PATH'); _c.name = 'Follow Path'
_c.target = ob_curve
_c.offset = 96.0
_c.forward_axis = 'TRACK_NEGATIVE_X'
_c.use_curve_follow = True
ob_text.location = (0.0, 0.0, 1.899)
ob_text.rotation_euler = (1.571, -0.0, 0.0)
ob_text.scale = (0.5605, 0.5605, 0.5605)
ob_plane_001.location = (0.0, 0.0, -1.149)

# ---- collection membership
col_collection_1.objects.link(ob_plane)
col_collection_1.objects.link(ob_cube)
col_collection_2.objects.link(ob_suzanne)
col_collection_2.objects.link(ob_beziercurve)
col_collection_2.objects.link(ob_beziercurve_001)
col_collection_3.objects.link(ob_curve)
col_collection_3.objects.link(ob_blade)
col_collection_3.objects.link(ob_base)
col_collection_3.objects.link(ob_blade_001)
col_collection_3.objects.link(ob_blade_002)
col_collection_3.objects.link(ob_blade_003)
col_collection_3.objects.link(ob_blade_004)
col_collection_3.objects.link(ob_blade_005)
col_collection_3.objects.link(ob_blade_006)
col_collection_3.objects.link(ob_blade_007)
col_collection_3.objects.link(ob_blade_008)
col_collection_3.objects.link(ob_blade_009)
col_collection_3.objects.link(ob_blade_010)
col_collection_3.objects.link(ob_blade_011)
col_collection_3.objects.link(ob_blade_012)
col_collection_3.objects.link(ob_blade_013)
col_collection_3.objects.link(ob_blade_014)
col_collection_3.objects.link(ob_blade_015)
col_collection_3.objects.link(ob_blade_016)
col_collection_3.objects.link(ob_blade_017)
col_collection_3.objects.link(ob_blade_018)
col_collection_3.objects.link(ob_blade_019)
col_collection_3.objects.link(ob_blade_020)
col_collection_3.objects.link(ob_blade_021)
col_collection_3.objects.link(ob_blade_022)
col_collection_3.objects.link(ob_blade_023)
col_collection_3.objects.link(ob_blade_024)
col_collection_3.objects.link(ob_text)
col_collection_3.objects.link(ob_plane_001)
def _layer_coll(name, lc=None):
    lc = lc or bpy.context.view_layer.layer_collection
    for c in lc.children:
        if c.name == name: return c
        r = _layer_coll(name, c)
        if r: return r
_layer_coll('Collection 1').exclude = True
_layer_coll('Collection 2').exclude = True

# ---- scene / render settings (as saved in the file)
scene.frame_start = 0; scene.frame_end = 100; scene.frame_set(96)
scene.render.engine = 'BLENDER_EEVEE_NEXT'
scene.render.fps = 30
scene.cycles.sampling_pattern = 'TABULATED_SOBOL'
scene.view_settings.view_transform = 'Filmic'
bpy.context.view_layer.update()

# ---- added for rendering (the .blend has no active camera): camera
cam_auto = bpy.data.cameras.new('AutoCamera')
cam_auto.lens = 50.0
cam_auto.sensor_width = 36.0
cam_auto.clip_end = 1000.0
ob_auto_camera = bpy.data.objects.new('AutoCamera', cam_auto)
scene.collection.objects.link(ob_auto_camera)
ob_auto_camera.location = (38.1055, -45.7266, 29.803)
ob_auto_camera.rotation_euler = (1.09748, -7.21219e-08, 0.694738)
scene.camera = ob_auto_camera
bpy.context.view_layer.update()
